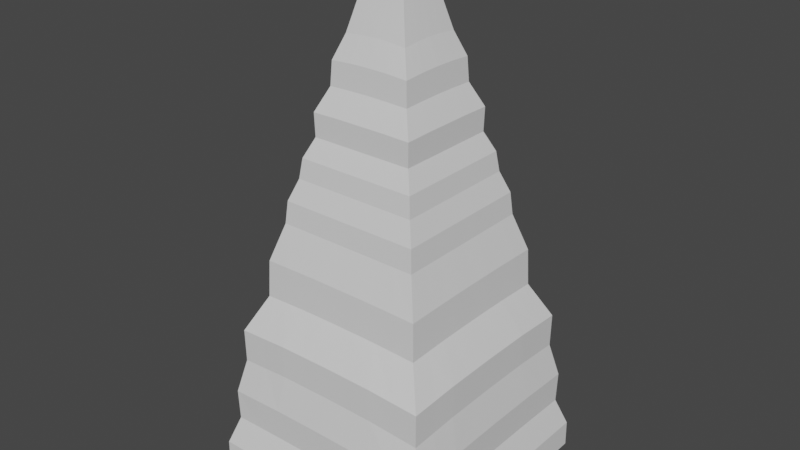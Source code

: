# Source: Estalactita.blend  (saved by Blender 2.80.75; exported with 4.5.12 LTS)
import bpy
from mathutils import Matrix  # noqa: F401  (used for matrix-valued properties, if any)

bpy.ops.wm.read_factory_settings(use_empty=True)
scene = bpy.context.scene
scene.name = 'Scene'

# ---- collections
col_collection = bpy.data.collections.new('Collection'); scene.collection.children.link(col_collection)

# ---- materials (node trees are filled in below, after node groups)
mat_material = bpy.data.materials.new('Material')
mat_material.alpha_threshold = 0.0
mat_material.use_transparent_shadow = False
mat_material.line_color = (0.0, 0.0, 0.0, 1.0)

# ---- material node trees
mat_material.use_nodes = True; mat_material.node_tree.nodes.clear()
_N = mat_material.node_tree.nodes; _L = mat_material.node_tree.links
n0 = _N.new('ShaderNodeOutputMaterial'); n0.name = 'Material Output'; n0.location = (300, 300)
n1 = _N.new('ShaderNodeBsdfPrincipled'); n1.name = 'Principled BSDF'; n1.location = (10, 300)
n1.distribution = 'GGX'
n1.subsurface_method = 'BURLEY'
n1.inputs[2].default_value = 0.4
n1.inputs[3].default_value = 1.45
n1.inputs[27].default_value = (0.0, 0.0, 0.0, 1.0)
n1.inputs[28].default_value = 1.0
_L.new(n1.outputs[0], n0.inputs[0])
n0.is_active_output = True

# ---- world
world_world = bpy.data.worlds.new('World'); scene.world = world_world
world_world.use_nodes = True; world_world.node_tree.nodes.clear()
_N = world_world.node_tree.nodes; _L = world_world.node_tree.links
n0 = _N.new('ShaderNodeOutputWorld'); n0.name = 'World Output'; n0.location = (300, 300)
n1 = _N.new('ShaderNodeBackground'); n1.name = 'Background'; n1.location = (10, 300)
n1.inputs[0].default_value = (0.05088, 0.05088, 0.05088, 1.0)
_L.new(n1.outputs[0], n0.inputs[0])
n0.is_active_output = True
world_world.color = (0.05088, 0.05088, 0.05088)
world_world.use_sun_shadow = False
world_world.sun_shadow_jitter_overblur = 0.0

# ---- meshes
me_cube = bpy.data.meshes.new('Cube')
me_cube.from_pydata([(0.1914, 0.1914, 1.646), (0.7225, 0.7225, -1.0), (0.1914, -0.1914, 1.646), (0.7225, -0.7225, -1.0), (-0.1914, 0.1914, 1.646), (-0.7225, 0.7225, -1.0), (-0.1914, -0.1914, 1.646), (-0.7225, -0.7225, -1.0), (-0.7225, 0.0, -1.0), (0.0, 0.7225, -1.0), (0.4371, 0.4371, 0.5967), (-0.4371, -0.4371, 0.5967), (0.4371, -0.4371, 0.5967), (-0.4371, 0.4371, 0.5967), (-5.516e-10, -0.1914, 1.659), (0.1914, -3.677e-10, 1.659), (0.0, -0.7225, -1.0), (-0.1914, -3.677e-10, 1.659), (-5.516e-10, 0.1914, 1.659), (0.7225, 0.0, -1.0), (0.0, 0.437, 0.5965), (0.437, 0.0, 0.5965), (0.0, 0.0, -1.0), (-0.437, 0.0, 0.5965), (0.0, -0.437, 0.5965), (-0.7225, -0.3612, -1.0), (-0.3612, 0.7225, -1.0), (0.6208, 0.6208, -0.2694), (-0.3113, -0.3113, 1.091), (0.6208, -0.6208, -0.2694), (-0.6208, 0.6208, -0.2694), (-0.0957, -0.1914, 1.655), (0.1914, -0.0957, 1.655), (0.3612, -0.7225, -1.0), (-0.1914, 0.0957, 1.655), (0.0957, 0.1914, 1.655), (0.7225, 0.3612, -1.0), (-0.7225, 0.3612, -1.0), (0.3612, 0.7225, -1.0), (0.3113, 0.3113, 1.091), (-0.6208, -0.6208, -0.2694), (0.3113, -0.3113, 1.091), (-0.3113, 0.3113, 1.091), (0.0957, -0.1914, 1.655), (0.1914, 0.0957, 1.655), (-0.3612, -0.7225, -1.0), (-0.1914, -0.0957, 1.655), (-0.0957, 0.1914, 1.655), (0.7225, -0.3612, -1.0), (0.2185, 0.437, 0.5966), (-0.2185, 0.437, 0.5966), (0.0, 0.6245, -0.2449), (-3.828e-10, 0.3113, 1.091), (0.437, -0.2185, 0.5966), (0.437, 0.2185, 0.5966), (0.6245, 0.0, -0.2449), (0.3113, -2.552e-10, 1.091), (0.0, -0.3612, -1.0), (0.0, 0.3612, -1.0), (-0.3612, 0.0, -1.0), (0.3612, 0.0, -1.0), (-0.437, 0.2185, 0.5966), (-0.437, -0.2185, 0.5966), (-0.6245, 0.0, -0.2449), (-0.3113, -2.552e-10, 1.091), (-0.2185, -0.437, 0.5966), (0.2185, -0.437, 0.5966), (0.0, -0.6245, -0.2449), (-3.828e-10, -0.3113, 1.091), (0.1556, -0.3113, 1.091), (0.3125, -0.625, -0.248), (-0.3125, -0.625, -0.248), (-0.3113, -0.1556, 1.091), (-0.625, -0.3125, -0.248), (-0.625, 0.3125, -0.248), (0.3612, 0.3612, -1.0), (-0.3612, 0.3612, -1.0), (-0.3612, -0.3612, -1.0), (0.3113, 0.1556, 1.091), (0.625, 0.3125, -0.248), (0.625, -0.3125, -0.248), (-0.1556, 0.3113, 1.091), (-0.3125, 0.625, -0.248), (0.3125, 0.625, -0.248), (0.1556, 0.3113, 1.091), (0.3113, -0.1556, 1.091), (0.3612, -0.3612, -1.0), (-0.3113, 0.1556, 1.091), (-0.1556, -0.3113, 1.091), (0.1375, 0.1375, 1.861), (0.1375, -0.1375, 1.861), (-0.1375, 0.1375, 1.861), (-0.1375, -0.1375, 1.861), (-3.963e-10, -0.1375, 1.866), (0.1375, -2.641e-10, 1.866), (-0.1375, -2.641e-10, 1.866), (-3.963e-10, 0.1375, 1.866), (-1.51e-09, 1.653e-10, 2.116), (-0.06874, -0.1375, 1.865), (0.1375, -0.06874, 1.865), (-0.1375, 0.06874, 1.865), (0.06874, 0.1375, 1.865), (0.06874, -0.1375, 1.865), (0.1375, 0.06874, 1.865), (-0.1375, -0.06874, 1.865), (-0.06874, 0.1375, 1.865), (-1.51e-09, 0.004038, 2.116), (-0.004038, 1.653e-10, 2.116), (0.004038, 1.653e-10, 2.116), (-1.51e-09, -0.004038, 2.116), (-0.004038, -0.004038, 2.116), (-0.004038, 0.004038, 2.116), (0.004038, -0.004038, 2.116), (0.004038, 0.004038, 2.116), (0.05572, 0.05572, 2.068), (0.05572, -0.05572, 2.068), (-0.05572, 0.05572, 2.068), (-0.05572, -0.05572, 2.068), (-8.696e-10, -0.05572, 2.068), (0.05572, 2.475e-10, 2.068), (-0.05572, 2.475e-10, 2.068), (-8.696e-10, 0.05572, 2.068), (-0.02786, -0.05572, 2.068), (0.05572, -0.02786, 2.068), (-0.05572, 0.02786, 2.068), (0.02786, 0.05572, 2.068), (0.02786, -0.05572, 2.068), (0.05572, 0.02786, 2.068), (-0.05572, -0.02786, 2.068), (-0.02786, 0.05572, 2.068), (-0.002019, -0.004038, 2.116), (0.004038, -0.002019, 2.116), (-0.004038, 0.002019, 2.116), (0.002019, 0.004038, 2.116), (0.002019, -0.004038, 2.116), (0.004038, 0.002019, 2.116), (-0.004038, -0.002019, 2.116), (-0.002019, 0.004038, 2.116), (-1.51e-09, -0.002019, 2.116), (-1.51e-09, 0.002019, 2.116), (0.002019, 1.653e-10, 2.116), (-0.002019, 1.653e-10, 2.116), (-0.002019, 0.002019, 2.116), (0.002019, 0.002019, 2.116), (0.002019, -0.002019, 2.116), (-0.002019, -0.002019, 2.116), (-0.7225, -0.5418, -1.0), (-0.5418, 0.7225, -1.0), (0.6634, 0.6634, -0.668), (-0.2513, -0.2513, 1.369), (0.6634, -0.6634, -0.668), (-0.6634, 0.6634, -0.668), (-0.1436, -0.1914, 1.651), (0.1914, -0.1436, 1.651), (0.5418, -0.7225, -1.0), (-0.1914, 0.1436, 1.651), (0.1436, 0.1914, 1.651), (0.7225, 0.5418, -1.0), (-0.7225, 0.1806, -1.0), (0.1806, 0.7225, -1.0), (0.3781, 0.3781, 0.8576), (-0.5151, -0.5151, 0.1491), (0.3781, -0.3781, 0.8576), (-0.3781, 0.3781, 0.8576), (0.04785, -0.1914, 1.657), (0.1914, 0.04785, 1.657), (-0.1806, -0.7225, -1.0), (-0.1914, -0.04785, 1.657), (-0.04785, 0.1914, 1.657), (0.7225, -0.1806, -1.0), (0.3278, 0.4371, 0.5969), (-0.1093, 0.4372, 0.5972), (0.0, 0.6628, -0.6592), (-1.911e-10, 0.378, 0.8574), (0.4371, -0.3278, 0.5969), (0.4372, 0.1093, 0.5972), (0.6628, 0.0, -0.6592), (0.378, -1.274e-10, 0.8574), (0.0, -0.5418, -1.0), (0.0, 0.1806, -1.0), (-0.5418, 0.0, -1.0), (0.1806, 0.0, -1.0), (-0.4371, 0.3278, 0.5969), (-0.4372, -0.1093, 0.5972), (-0.6628, 0.0, -0.6592), (-0.378, -1.274e-10, 0.8574), (-0.3278, -0.4371, 0.5969), (0.1093, -0.4372, 0.5972), (0.0, -0.6628, -0.6592), (-1.911e-10, -0.378, 0.8574), (-0.7225, -0.1806, -1.0), (-0.1806, 0.7225, -1.0), (0.5151, 0.5151, 0.1491), (-0.3781, -0.3781, 0.8576), (0.5151, -0.5151, 0.1491), (-0.5151, 0.5151, 0.1491), (-0.04785, -0.1914, 1.657), (0.1914, -0.04785, 1.657), (0.1806, -0.7225, -1.0), (-0.1914, 0.04785, 1.657), (0.04785, 0.1914, 1.657), (0.7225, 0.1806, -1.0), (-0.7225, 0.5418, -1.0), (0.5418, 0.7225, -1.0), (0.2513, 0.2513, 1.369), (-0.6634, -0.6634, -0.668), (0.2513, -0.2513, 1.369), (-0.2513, 0.2513, 1.369), (0.1436, -0.1914, 1.651), (0.1914, 0.1436, 1.651), (-0.5418, -0.7225, -1.0), (-0.1914, -0.1436, 1.651), (-0.1436, 0.1914, 1.651), (0.7225, -0.5418, -1.0), (0.1093, 0.4372, 0.5972), (-0.3278, 0.4371, 0.5969), (0.0, 0.5162, 0.1619), (-4.672e-10, 0.2513, 1.375), (0.4372, -0.1093, 0.5972), (0.4371, 0.3278, 0.5969), (0.5162, 0.0, 0.1619), (0.2513, -3.115e-10, 1.375), (0.0, -0.1806, -1.0), (0.0, 0.5418, -1.0), (-0.1806, 0.0, -1.0), (0.5418, 0.0, -1.0), (-0.4372, 0.1093, 0.5972), (-0.4371, -0.3278, 0.5969), (-0.5162, 0.0, 0.1619), (-0.2513, -3.115e-10, 1.375), (-0.1093, -0.4372, 0.5972), (0.3278, -0.4371, 0.5969), (0.0, -0.5162, 0.1619), (-4.672e-10, -0.2513, 1.375), (-4.739e-10, -0.1644, 1.762), (-0.1644, 0.1644, 1.753), (0.1644, 0.1644, 1.753), (-0.08222, 0.1644, 1.76), (0.1644, -0.08222, 1.76), (0.08222, -0.1644, 1.76), (0.1644, -0.1644, 1.753), (0.08222, 0.1644, 1.76), (-4.739e-10, 0.1644, 1.762), (-0.1644, -0.08222, 1.76), (-0.1644, -0.1644, 1.753), (-0.08222, -0.1644, 1.76), (0.07782, -0.3113, 1.091), (0.2335, -0.3113, 1.091), (0.189, -0.378, 0.8574), (0.1257, -0.2513, 1.373), (0.1561, -0.6245, -0.2468), (0.4669, -0.6225, -0.2592), (0.3316, -0.6632, -0.6607), (0.258, -0.516, 0.1595), (-0.4669, -0.6225, -0.2592), (-0.1561, -0.6245, -0.2468), (-0.3316, -0.6632, -0.6607), (-0.258, -0.516, 0.1595), (-0.3113, -0.07782, 1.091), (-0.3113, -0.2335, 1.091), (-0.378, -0.189, 0.8574), (-0.2513, -0.1257, 1.373), (-0.6245, -0.1561, -0.2468), (-0.6225, -0.4669, -0.2592), (-0.6632, -0.3316, -0.6607), (-0.516, -0.258, 0.1595), (-0.6225, 0.4669, -0.2592), (-0.6245, 0.1561, -0.2468), (-0.6632, 0.3316, -0.6607), (-0.516, 0.258, 0.1595), (0.3612, 0.1806, -1.0), (0.3612, 0.5418, -1.0), (0.1806, 0.3612, -1.0), (0.5418, 0.3612, -1.0), (-0.3612, 0.1806, -1.0), (-0.3612, 0.5418, -1.0), (-0.5418, 0.3612, -1.0), (-0.1806, 0.3612, -1.0), (-0.3612, -0.5418, -1.0), (-0.3612, -0.1806, -1.0), (-0.5418, -0.3612, -1.0), (-0.1806, -0.3612, -1.0), (0.3113, 0.07782, 1.091), (0.3113, 0.2335, 1.091), (0.378, 0.189, 0.8574), (0.2513, 0.1257, 1.373), (0.6245, 0.1561, -0.2468), (0.6225, 0.4669, -0.2592), (0.6632, 0.3316, -0.6607), (0.516, 0.258, 0.1595), (0.6225, -0.4669, -0.2592), (0.6245, -0.1561, -0.2468), (0.6632, -0.3316, -0.6607), (0.516, -0.258, 0.1595), (-0.07782, 0.3113, 1.091), (-0.2335, 0.3113, 1.091), (-0.189, 0.378, 0.8574), (-0.1257, 0.2513, 1.373), (-0.1561, 0.6245, -0.2468), (-0.4669, 0.6225, -0.2592), (-0.3316, 0.6632, -0.6607), (-0.258, 0.516, 0.1595), (0.4669, 0.6225, -0.2592), (0.1561, 0.6245, -0.2468), (0.3316, 0.6632, -0.6607), (0.258, 0.516, 0.1595), (0.2335, 0.3113, 1.091), (0.07782, 0.3113, 1.091), (0.189, 0.378, 0.8574), (0.1257, 0.2513, 1.373), (0.3113, -0.2335, 1.091), (0.3113, -0.07782, 1.091), (0.378, -0.189, 0.8574), (0.2513, -0.1257, 1.373), (0.3612, -0.5418, -1.0), (0.3612, -0.1806, -1.0), (0.1806, -0.3612, -1.0), (0.5418, -0.3612, -1.0), (-0.3113, 0.2335, 1.091), (-0.3113, 0.07782, 1.091), (-0.378, 0.189, 0.8574), (-0.2513, 0.1257, 1.373), (-0.2335, -0.3113, 1.091), (-0.07782, -0.3113, 1.091), (-0.189, -0.378, 0.8574), (-0.1257, -0.2513, 1.373), (-0.1644, 0.08222, 1.76), (-0.1644, -3.159e-10, 1.762), (0.1644, -3.159e-10, 1.762), (0.1644, 0.08222, 1.76), (-0.1031, -0.1375, 1.863), (0.1375, -0.1031, 1.863), (-0.1375, 0.1031, 1.863), (0.1031, 0.1375, 1.863), (0.03437, -0.1375, 1.866), (0.1375, 0.03437, 1.866), (-0.1375, -0.03437, 1.866), (-0.03437, 0.1375, 1.866), (-0.00101, 0.004038, 2.116), (-0.004038, -0.00101, 2.116), (0.004038, 0.00101, 2.116), (0.00101, -0.004038, 2.116), (-0.03437, -0.1375, 1.866), (0.1375, -0.03437, 1.866), (-0.1375, 0.03437, 1.866), (0.03437, 0.1375, 1.866), (0.1031, -0.1375, 1.863), (0.1375, 0.1031, 1.863), (-0.1375, -0.1031, 1.863), (-0.1031, 0.1375, 1.863), (0.003029, 0.004038, 2.116), (-0.004038, 0.003029, 2.116), (0.004038, -0.003029, 2.116), (-0.003029, -0.004038, 2.116), (-6.329e-10, 0.0966, 1.967), (-0.0966, -8.338e-12, 1.967), (0.0966, -8.338e-12, 1.967), (-0.0483, -0.0966, 1.967), (-0.0483, 0.0966, 1.967), (-6.329e-10, -0.0966, 1.967), (-0.0966, -0.0483, 1.967), (-0.0966, -0.0966, 1.964), (0.0483, 0.0966, 1.967), (0.0966, 0.0483, 1.967), (0.0966, 0.0966, 1.964), (-0.0966, 0.0966, 1.964), (-0.0966, 0.0483, 1.967), (0.0483, -0.0966, 1.967), (0.0966, -0.0966, 1.964), (0.0966, -0.0483, 1.967), (-0.04179, -0.05572, 2.068), (0.05572, -0.04179, 2.068), (-0.05572, 0.04179, 2.068), (0.04179, 0.05572, 2.068), (0.01393, -0.05572, 2.068), (0.05572, 0.01393, 2.068), (-0.05572, -0.01393, 2.068), (-0.01393, 0.05572, 2.068), (-0.01393, -0.05572, 2.068), (0.05572, -0.01393, 2.068), (-0.05572, 0.01393, 2.068), (0.01393, 0.05572, 2.068), (0.04179, -0.05572, 2.068), (0.05572, 0.04179, 2.068), (-0.05572, -0.04179, 2.068), (-0.04179, 0.05572, 2.068), (-1.19e-09, -0.02988, 2.092), (0.02988, 0.02988, 2.092), (-0.02988, 0.02988, 2.092), (0.01494, -0.02988, 2.092), (0.02988, -0.02988, 2.092), (0.01494, 0.02988, 2.092), (-0.02988, -0.02988, 2.092), (-0.01494, -0.02988, 2.092), (-1.19e-09, 0.02988, 2.092), (-0.01494, 0.02988, 2.092), (-0.02988, 0.01494, 2.092), (-0.02988, 2.064e-10, 2.092), (-0.02988, -0.01494, 2.092), (0.02988, -0.01494, 2.092), (0.02988, 2.064e-10, 2.092), (0.02988, 0.01494, 2.092), (-1.51e-09, -0.003029, 2.116), (-1.51e-09, 0.00101, 2.116), (0.003029, 1.653e-10, 2.116), (-0.00101, 1.653e-10, 2.116), (-0.00101, -0.004038, 2.116), (0.004038, -0.00101, 2.116), (-0.004038, 0.00101, 2.116), (0.00101, 0.004038, 2.116), (0.003029, -0.004038, 2.116), (0.004038, 0.003029, 2.116), (-0.004038, -0.003029, 2.116), (-0.003029, 0.004038, 2.116), (-1.51e-09, -0.00101, 2.116), (-1.51e-09, 0.003029, 2.116), (0.00101, 1.653e-10, 2.116), (-0.003029, 1.653e-10, 2.116), (-0.002019, 0.00101, 2.116), (-0.002019, 0.003029, 2.116), (-0.00101, 0.002019, 2.116), (-0.003029, 0.002019, 2.116), (0.002019, 0.00101, 2.116), (0.002019, 0.003029, 2.116), (0.003029, 0.002019, 2.116), (0.00101, 0.002019, 2.116), (0.002019, -0.003029, 2.116), (0.002019, -0.00101, 2.116), (0.003029, -0.002019, 2.116), (0.00101, -0.002019, 2.116), (-0.002019, -0.003029, 2.116), (-0.002019, -0.00101, 2.116), (-0.00101, -0.002019, 2.116), (-0.003029, -0.002019, 2.116), (-0.003029, -0.00101, 2.116), (-0.00101, -0.00101, 2.116), (-0.00101, -0.003029, 2.116), (0.00101, -0.00101, 2.116), (0.003029, -0.00101, 2.116), (0.003029, -0.003029, 2.116), (0.00101, 0.003029, 2.116), (0.003029, 0.003029, 2.116), (0.003029, 0.00101, 2.116), (-0.003029, 0.003029, 2.116), (-0.00101, 0.003029, 2.116), (-0.00101, 0.00101, 2.116), (-0.003029, 0.00101, 2.116), (0.00101, 0.00101, 2.116), (0.00101, -0.003029, 2.116), (-0.003029, -0.003029, 2.116), (0.02988, 0.007469, 2.092), (0.02988, -0.007469, 2.092), (-0.02988, -0.007469, 2.092), (-0.02988, 0.007469, 2.092), (-0.007469, 0.02988, 2.092), (-0.02241, -0.02988, 2.092), (0.007469, 0.02988, 2.092), (0.02988, -0.02241, 2.092), (0.02241, -0.02988, 2.092), (-0.02988, 0.02241, 2.092), (0.02988, 0.02241, 2.092), (0.02241, 0.02988, 2.092), (-0.02988, -0.02241, 2.092), (0.007469, -0.02988, 2.092), (-0.02241, 0.02988, 2.092), (-0.007469, -0.02988, 2.092), (0.0966, -0.07245, 1.965), (0.07245, -0.0966, 1.965), (-0.0966, 0.07245, 1.965), (0.0966, 0.07245, 1.965), (0.07245, 0.0966, 1.965), (-0.0966, -0.07245, 1.965), (0.02415, -0.0966, 1.967), (-0.07245, 0.0966, 1.965), (-0.02415, -0.0966, 1.967), (0.0966, 0.02415, 1.967), (0.0966, -0.02415, 1.967), (-0.0966, -0.02415, 1.967), (-0.0966, 0.02415, 1.967), (-0.02415, 0.0966, 1.967), (-0.07245, -0.0966, 1.965), (0.02415, 0.0966, 1.967), (0.1644, 0.04111, 1.761), (-0.1644, 0.04111, 1.761), (-0.1233, -0.1644, 1.757), (-0.06284, -0.2513, 1.374), (-0.09451, -0.378, 0.8575), (-0.2835, -0.378, 0.8574), (-0.2513, 0.06284, 1.374), (-0.378, 0.09451, 0.8575), (-0.378, 0.2835, 0.8574), (0.5418, -0.1806, -1.0), (0.1806, -0.1806, -1.0), (0.1806, -0.5418, -1.0), (0.2513, -0.06284, 1.374), (0.378, -0.09451, 0.8575), (0.378, -0.2835, 0.8574), (0.06284, 0.2513, 1.374), (0.09451, 0.378, 0.8575), (0.2835, 0.378, 0.8574), (0.1291, 0.5166, 0.1618), (0.1657, 0.6628, -0.6601), (0.4975, 0.6633, -0.6644), (-0.3868, 0.5157, 0.1547), (-0.4975, 0.6633, -0.6644), (-0.1657, 0.6628, -0.6601), (-0.1885, 0.2513, 1.371), (-0.2835, 0.378, 0.8574), (-0.09451, 0.378, 0.8575), (0.5166, -0.1291, 0.1618), (0.6628, -0.1657, -0.6601), (0.6633, -0.4975, -0.6644), (0.5157, 0.3868, 0.1547), (0.6633, 0.4975, -0.6644), (0.6628, 0.1657, -0.6601), (0.2513, 0.1885, 1.371), (0.378, 0.2835, 0.8574), (0.378, 0.09451, 0.8575), (-0.1806, -0.1806, -1.0), (-0.5418, -0.1806, -1.0), (-0.5418, -0.5418, -1.0), (-0.1806, 0.5418, -1.0), (-0.5418, 0.5418, -1.0), (-0.5418, 0.1806, -1.0), (0.5418, 0.5418, -1.0), (0.1806, 0.5418, -1.0), (0.1806, 0.1806, -1.0), (-0.5166, 0.1291, 0.1618), (-0.6628, 0.1657, -0.6601), (-0.6633, 0.4975, -0.6644), (-0.5157, -0.3868, 0.1547), (-0.6633, -0.4975, -0.6644), (-0.6628, -0.1657, -0.6601), (-0.2513, -0.1885, 1.371), (-0.378, -0.2835, 0.8574), (-0.378, -0.09451, 0.8575), (-0.1291, -0.5166, 0.1618), (-0.1657, -0.6628, -0.6601), (-0.4975, -0.6633, -0.6644), (0.3868, -0.5157, 0.1547), (0.4975, -0.6633, -0.6644), (0.1657, -0.6628, -0.6601), (0.1885, -0.2513, 1.371), (0.2835, -0.378, 0.8574), (0.09451, -0.378, 0.8575), (-0.1644, -0.04111, 1.761), (0.04111, 0.1644, 1.761), (0.1233, -0.1644, 1.757), (0.1644, -0.1233, 1.757), (-0.04111, 0.1644, 1.761), (0.1644, 0.1233, 1.757), (-0.1644, 0.1233, 1.757), (-0.04111, -0.1644, 1.761), (-0.1644, -0.1233, 1.757), (0.1233, 0.1644, 1.757), (0.04111, -0.1644, 1.761), (0.1644, -0.04111, 1.761), (0.06284, -0.2513, 1.374), (0.1291, -0.5166, 0.1618), (-0.3868, -0.5157, 0.1547), (-0.2513, -0.06284, 1.374), (-0.5166, -0.1291, 0.1618), (-0.5157, 0.3868, 0.1547), (0.5418, 0.1806, -1.0), (-0.1806, 0.1806, -1.0), (-0.1806, -0.5418, -1.0), (0.2513, 0.06284, 1.374), (0.5166, 0.1291, 0.1618), (0.5157, -0.3868, 0.1547), (-0.06284, 0.2513, 1.374), (-0.1291, 0.5166, 0.1618), (0.3868, 0.5157, 0.1547), (0.1885, 0.2513, 1.371), (0.2513, -0.1885, 1.371), (0.5418, -0.5418, -1.0), (-0.2513, 0.1885, 1.371), (-0.1885, -0.2513, 1.371), (-0.1233, 0.1644, 1.757), (-0.6679, -0.6679, -0.4798), (0.6679, 0.6679, -0.4798), (0.6679, -0.6679, -0.4798), (-0.6679, 0.6679, -0.4798), (0.0, 0.67, -0.4634), (0.67, -3.67e-10, -0.4634), (-0.67, -3.67e-10, -0.4634), (0.0, -0.67, -0.4634), (0.3351, -0.6702, -0.466), (-0.3351, -0.6702, -0.466), (-0.6702, -0.3351, -0.466), (-0.6702, 0.3351, -0.466), (0.6702, 0.3351, -0.466), (0.6702, -0.3351, -0.466), (-0.3351, 0.6702, -0.466), (0.3351, 0.6702, -0.466), (0.1675, 0.6699, -0.4648), (0.5025, 0.67, -0.4722), (-0.5025, 0.67, -0.4722), (-0.1675, 0.6699, -0.4648), (0.6699, -0.1675, -0.4648), (0.67, -0.5025, -0.4722), (0.67, 0.5025, -0.4722), (0.6699, 0.1675, -0.4648), (-0.6699, 0.1675, -0.4648), (-0.67, 0.5025, -0.4722), (-0.67, -0.5025, -0.4722), (-0.6699, -0.1675, -0.4648), (-0.1675, -0.6699, -0.4648), (-0.5025, -0.67, -0.4722), (0.5025, -0.67, -0.4722), (0.1675, -0.6699, -0.4648), (0.7212, 0.7212, -0.8408), (0.7212, -0.7212, -0.8408), (-0.7212, 0.7212, -0.8408), (0.0, 0.7216, -0.8361), (0.7216, 2.924e-10, -0.8361), (-0.7216, 2.924e-10, -0.8361), (0.0, -0.7216, -0.8361), (0.3608, -0.7216, -0.837), (-0.3608, -0.7216, -0.837), (-0.7216, -0.3608, -0.837), (-0.7216, 0.3608, -0.837), (0.7216, 0.3608, -0.837), (0.7216, -0.3608, -0.837), (-0.3608, 0.7216, -0.837), (0.3608, 0.7216, -0.837), (-0.7212, -0.7212, -0.8408), (0.1804, 0.7216, -0.8365), (0.541, 0.7214, -0.8389), (-0.541, 0.7214, -0.8389), (-0.1804, 0.7216, -0.8365), (0.7216, -0.1804, -0.8365), (0.7214, -0.541, -0.8389), (0.7214, 0.541, -0.8389), (0.7216, 0.1804, -0.8365), (-0.7216, 0.1804, -0.8365), (-0.7214, 0.541, -0.8389), (-0.7214, -0.541, -0.8389), (-0.7216, -0.1804, -0.8365), (-0.1804, -0.7216, -0.8365), (-0.541, -0.7214, -0.8389), (0.541, -0.7214, -0.8389), (0.1804, -0.7216, -0.8365), (0.6233, 0.6233, -0.06807), (0.6233, -0.6233, -0.06807), (-0.6233, 0.6233, -0.06807), (0.0, 0.626, -0.04709), (0.626, -2.962e-10, -0.04709), (-0.626, -2.962e-10, -0.04709), (0.0, -0.626, -0.04709), (0.3131, -0.6263, -0.04993), (-0.3131, -0.6263, -0.04993), (-0.6263, -0.3131, -0.04993), (-0.6263, 0.3131, -0.04993), (0.6263, 0.3131, -0.04993), (0.6263, -0.3131, -0.04993), (-0.3131, 0.6263, -0.04993), (0.3131, 0.6263, -0.04993), (-0.6233, -0.6233, -0.06807), (0.1565, 0.6261, -0.04852), (-0.4683, 0.6244, -0.05957), (0.6261, -0.1565, -0.04852), (0.6244, 0.4683, -0.05957), (-0.6261, 0.1565, -0.04852), (-0.6244, -0.4683, -0.05957), (-0.1565, -0.6261, -0.04852), (0.4683, -0.6244, -0.05957), (0.1565, -0.6261, -0.04852), (-0.4683, -0.6244, -0.05957), (-0.6261, -0.1565, -0.04852), (-0.6244, 0.4683, -0.05957), (0.6261, 0.1565, -0.04852), (0.6244, -0.4683, -0.05957), (-0.1565, 0.6261, -0.04852), (0.4683, 0.6244, -0.05957), (-0.5065, -0.5065, 0.3719), (0.5065, 0.5065, 0.3719), (0.5065, -0.5065, 0.3719), (-0.5065, 0.5065, 0.3719), (0.0, 0.507, 0.3789), (0.507, 0.0, 0.3789), (-0.507, 0.0, 0.3789), (0.0, -0.507, 0.3789), (0.2534, -0.5069, 0.3776), (-0.2534, -0.5069, 0.3776), (-0.5069, -0.2534, 0.3776), (-0.5069, 0.2534, 0.3776), (0.5069, 0.2534, 0.3776), (0.5069, -0.2534, 0.3776), (-0.2534, 0.5069, 0.3776), (0.2534, 0.5069, 0.3776), (0.1268, 0.5073, 0.3793), (-0.3802, 0.507, 0.3755), (0.5073, -0.1268, 0.3793), (0.507, 0.3802, 0.3755), (-0.5073, 0.1268, 0.3793), (-0.507, -0.3802, 0.3755), (-0.1268, -0.5073, 0.3793), (0.3802, -0.507, 0.3755), (0.1268, -0.5073, 0.3793), (-0.3802, -0.507, 0.3755), (-0.5073, -0.1268, 0.3793), (-0.507, 0.3802, 0.3755), (0.5073, 0.1268, 0.3793), (0.507, -0.3802, 0.3755), (-0.1268, 0.5073, 0.3793), (0.3802, 0.507, 0.3755), (0.4249, 0.4249, 0.7301), (0.4249, -0.4249, 0.7301), (-0.4249, 0.4249, 0.7301), (-2.437e-10, 0.4248, 0.7299), (0.4248, -6.576e-11, 0.7299), (-0.4248, -6.576e-11, 0.7299), (-2.437e-10, -0.4248, 0.7299), (0.2124, -0.4248, 0.73), (-0.4248, -0.2124, 0.73), (0.4248, 0.2124, 0.73), (-0.2124, 0.4248, 0.73), (0.2124, 0.4248, 0.73), (0.4248, -0.2124, 0.73), (-0.4248, 0.2124, 0.73), (-0.2124, -0.4248, 0.73), (-0.4249, -0.4249, 0.7301), (-0.1062, -0.4249, 0.7304), (-0.3187, -0.4249, 0.7301), (-0.4249, 0.1062, 0.7304), (-0.4249, 0.3187, 0.7301), (0.4249, -0.1062, 0.7304), (0.4249, -0.3187, 0.7301), (0.1062, 0.4249, 0.7304), (0.3187, 0.4249, 0.7301), (-0.3187, 0.4249, 0.7301), (-0.1062, 0.4249, 0.7304), (0.4249, 0.3187, 0.7301), (0.4249, 0.1062, 0.7304), (-0.4249, -0.3187, 0.7301), (-0.4249, -0.1062, 0.7304), (0.3187, -0.4249, 0.7301), (0.1062, -0.4249, 0.7304), (-0.3625, -0.3625, 0.9758), (0.3625, 0.3625, 0.9758), (0.3625, -0.3625, 0.9758), (-0.3625, 0.3625, 0.9758), (-4.444e-10, 0.3625, 0.9758), (0.3625, -5.856e-11, 0.9758), (-0.3625, -5.856e-11, 0.9758), (-4.444e-10, -0.3625, 0.9758), (0.1813, -0.3625, 0.9758), (-0.3625, -0.1813, 0.9758), (0.3625, 0.1813, 0.9758), (-0.1813, 0.3625, 0.9758), (0.1813, 0.3625, 0.9758), (0.3625, -0.1813, 0.9758), (-0.3625, 0.1813, 0.9758), (-0.1813, -0.3625, 0.9758), (-0.09063, -0.3625, 0.9758), (-0.2719, -0.3625, 0.9758), (-0.3625, 0.09063, 0.9758), (-0.3625, 0.2719, 0.9758), (0.3625, -0.09063, 0.9758), (0.3625, -0.2719, 0.9758), (0.09063, 0.3625, 0.9758), (0.2719, 0.3625, 0.9758), (-0.2719, 0.3625, 0.9758), (-0.09063, 0.3625, 0.9758), (0.3625, 0.2719, 0.9758), (0.3625, 0.09063, 0.9758), (-0.3625, -0.2719, 0.9758), (-0.3625, -0.09063, 0.9758), (0.2719, -0.3625, 0.9758), (0.09063, -0.3625, 0.9758), (0.3143, 0.3143, 1.23), (0.3143, -0.3143, 1.23), (-0.3143, 0.3143, 1.23), (-2.566e-10, 0.3143, 1.233), (0.3143, -3.165e-10, 1.233), (-0.3143, -3.165e-10, 1.233), (-2.566e-10, -0.3143, 1.233), (0.1571, -0.3143, 1.233), (-0.3143, -0.1571, 1.233), (0.3143, 0.1571, 1.233), (-0.1571, 0.3143, 1.233), (0.1571, 0.3143, 1.233), (0.3143, -0.1571, 1.233), (-0.3143, 0.1571, 1.233), (-0.1571, -0.3143, 1.233), (-0.3143, -0.3143, 1.23), (-0.07857, -0.3143, 1.233), (-0.3143, 0.07857, 1.233), (0.3143, -0.07857, 1.233), (0.07857, 0.3143, 1.233), (-0.2357, 0.3143, 1.231), (0.3143, 0.2357, 1.231), (-0.3143, -0.2357, 1.231), (0.2357, -0.3143, 1.231), (0.07857, -0.3143, 1.233), (-0.3143, -0.07857, 1.233), (0.3143, 0.07857, 1.233), (-0.07857, 0.3143, 1.233), (0.2357, 0.3143, 1.231), (0.3143, -0.2357, 1.231), (-0.3143, 0.2357, 1.231), (-0.2357, -0.3143, 1.231), (-0.2435, -0.2435, 1.507), (0.2435, 0.2435, 1.507), (0.2435, -0.2435, 1.507), (-0.2435, 0.2435, 1.507), (-4.673e-10, 0.2435, 1.517), (0.2435, -3.27e-10, 1.517), (-0.2435, -3.27e-10, 1.517), (-4.673e-10, -0.2435, 1.517), (0.1217, -0.2435, 1.515), (-0.2435, -0.1217, 1.515), (0.2435, 0.1217, 1.515), (-0.1217, 0.2435, 1.515), (0.1217, 0.2435, 1.515), (0.2435, -0.1217, 1.515), (-0.2435, 0.1217, 1.515), (-0.1217, -0.2435, 1.515), (-0.06087, -0.2435, 1.516), (-0.2435, 0.06087, 1.516), (0.2435, -0.06087, 1.516), (0.06087, 0.2435, 1.516), (-0.1826, 0.2435, 1.511), (0.2435, 0.1826, 1.511), (-0.2435, -0.1826, 1.511), (0.1826, -0.2435, 1.511), (0.06087, -0.2435, 1.516), (-0.2435, -0.06087, 1.516), (0.2435, 0.06087, 1.516), (-0.06087, 0.2435, 1.516), (0.1826, 0.2435, 1.511), (0.2435, -0.1826, 1.511), (-0.2435, 0.1826, 1.511), (-0.1826, -0.2435, 1.511)], [], [(577, 235, 91, 349), (833, 152, 6, 802), (832, 155, 4, 805), (574, 213, 3, 154), (831, 153, 2, 804), (830, 156, 0, 803), (705, 170, 10, 675), (704, 171, 20, 678), (829, 168, 18, 806), (703, 174, 12, 676), (702, 175, 21, 679), (828, 165, 15, 807), (565, 178, 16, 166), (564, 179, 22, 224), (563, 201, 19, 225), (701, 182, 13, 677), (700, 183, 23, 680), (827, 167, 17, 808), (699, 186, 11, 674), (698, 187, 24, 681), (826, 164, 14, 809), (556, 328, 94, 343), (555, 239, 102, 334), (554, 241, 101, 333), (553, 244, 92, 348), (552, 234, 93, 342), (551, 326, 100, 332), (550, 236, 89, 347), (549, 237, 105, 337), (548, 238, 99, 331), (547, 240, 90, 346), (546, 242, 96, 345), (545, 243, 104, 336), (769, 246, 68, 745), (768, 247, 69, 746), (825, 208, 43, 810), (609, 250, 67, 585), (608, 251, 70, 586), (697, 231, 66, 682), (607, 254, 40, 578), (606, 255, 71, 587), (696, 230, 65, 683), (767, 258, 64, 744), (766, 259, 72, 747), (824, 211, 46, 811), (605, 262, 63, 584), (604, 263, 73, 588), (695, 227, 62, 684), (603, 266, 30, 581), (602, 267, 74, 589), (694, 226, 61, 685), (526, 270, 60, 181), (525, 271, 75, 272), (524, 157, 36, 273), (523, 274, 59, 180), (522, 275, 76, 276), (521, 223, 58, 277), (520, 278, 45, 210), (519, 279, 77, 280), (518, 222, 57, 281), (765, 282, 56, 743), (764, 283, 78, 748), (823, 209, 44, 812), (601, 286, 55, 583), (600, 287, 79, 590), (693, 219, 54, 686), (599, 290, 29, 580), (598, 291, 80, 591), (692, 218, 53, 687), (763, 294, 52, 742), (762, 295, 81, 749), (822, 212, 47, 813), (597, 298, 51, 582), (596, 299, 82, 592), (691, 215, 50, 688), (595, 302, 27, 579), (594, 303, 83, 593), (690, 214, 49, 689), (761, 306, 39, 739), (760, 307, 84, 750), (821, 200, 35, 814), (759, 310, 41, 740), (758, 311, 85, 751), (820, 197, 32, 815), (493, 314, 33, 198), (492, 315, 86, 316), (491, 169, 48, 317), (757, 318, 42, 741), (756, 319, 87, 752), (819, 199, 34, 816), (755, 322, 28, 738), (754, 323, 88, 753), (818, 196, 31, 817), (484, 245, 98, 330), (483, 327, 95, 344), (482, 329, 103, 335), (481, 354, 121, 381), (480, 357, 122, 370), (479, 358, 129, 377), (478, 355, 120, 380), (477, 360, 128, 376), (476, 356, 119, 379), (475, 363, 127, 375), (474, 359, 118, 378), (473, 365, 116, 385), (472, 367, 126, 374), (471, 361, 117, 384), (470, 362, 125, 373), (469, 364, 114, 383), (468, 366, 124, 372), (467, 368, 115, 382), (466, 369, 123, 371), (465, 386, 109, 406), (464, 388, 111, 413), (463, 389, 134, 341), (462, 392, 110, 412), (461, 391, 133, 350), (460, 387, 113, 411), (459, 396, 132, 351), (458, 390, 112, 410), (457, 399, 131, 352), (456, 394, 106, 409), (455, 393, 130, 353), (454, 395, 137, 338), (453, 397, 107, 408), (452, 398, 136, 339), (451, 400, 108, 407), (450, 401, 135, 340), (449, 412, 110, 353), (448, 402, 109, 341), (447, 403, 97, 416), (446, 408, 107, 417), (445, 418, 141, 405), (444, 419, 142, 420), (443, 351, 132, 421), (442, 422, 140, 404), (441, 423, 143, 424), (440, 415, 139, 425), (439, 426, 134, 410), (438, 427, 144, 428), (437, 414, 138, 429), (436, 430, 130, 406), (435, 431, 145, 432), (434, 339, 136, 433), (431, 434, 433, 145), (141, 417, 434, 431), (417, 107, 339, 434), (414, 435, 432, 138), (97, 405, 435, 414), (405, 141, 431, 435), (402, 436, 406, 109), (138, 432, 436, 402), (432, 145, 430, 436), (427, 437, 429, 144), (140, 416, 437, 427), (416, 97, 414, 437), (407, 438, 428, 131), (108, 404, 438, 407), (404, 140, 427, 438), (352, 439, 410, 112), (131, 428, 439, 352), (428, 144, 426, 439), (423, 440, 425, 143), (133, 409, 440, 423), (409, 106, 415, 440), (411, 441, 424, 135), (113, 350, 441, 411), (350, 133, 423, 441), (340, 442, 404, 108), (135, 424, 442, 340), (424, 143, 422, 442), (419, 443, 421, 142), (137, 413, 443, 419), (413, 111, 351, 443), (415, 444, 420, 139), (106, 338, 444, 415), (338, 137, 419, 444), (403, 445, 405, 97), (139, 420, 445, 403), (420, 142, 418, 445), (418, 446, 417, 141), (142, 421, 446, 418), (421, 132, 408, 446), (422, 447, 416, 140), (143, 425, 447, 422), (425, 139, 403, 447), (426, 448, 341, 134), (144, 429, 448, 426), (429, 138, 402, 448), (430, 449, 353, 130), (145, 433, 449, 430), (433, 136, 412, 449), (400, 450, 340, 108), (119, 375, 450, 400), (375, 127, 401, 450), (399, 451, 407, 131), (123, 379, 451, 399), (379, 119, 400, 451), (397, 452, 339, 107), (120, 376, 452, 397), (376, 128, 398, 452), (396, 453, 408, 132), (124, 380, 453, 396), (380, 120, 397, 453), (394, 454, 338, 106), (121, 377, 454, 394), (377, 129, 395, 454), (392, 455, 353, 110), (117, 370, 455, 392), (370, 122, 393, 455), (391, 456, 409, 133), (125, 381, 456, 391), (381, 121, 394, 456), (390, 457, 352, 112), (115, 371, 457, 390), (371, 123, 399, 457), (389, 458, 410, 134), (126, 382, 458, 389), (382, 115, 390, 458), (388, 459, 351, 111), (116, 372, 459, 388), (372, 124, 396, 459), (401, 460, 411, 135), (127, 383, 460, 401), (383, 114, 387, 460), (387, 461, 350, 113), (114, 373, 461, 387), (373, 125, 391, 461), (398, 462, 412, 136), (128, 384, 462, 398), (384, 117, 392, 462), (386, 463, 341, 109), (118, 374, 463, 386), (374, 126, 389, 463), (395, 464, 413, 137), (129, 385, 464, 395), (385, 116, 388, 464), (393, 465, 406, 130), (122, 378, 465, 393), (378, 118, 386, 465), (368, 466, 371, 115), (90, 331, 466, 368), (331, 99, 369, 466), (367, 467, 382, 126), (102, 346, 467, 367), (346, 90, 368, 467), (365, 468, 372, 116), (91, 332, 468, 365), (332, 100, 366, 468), (363, 469, 383, 127), (103, 347, 469, 363), (347, 89, 364, 469), (364, 470, 373, 114), (89, 333, 470, 364), (333, 101, 362, 470), (360, 471, 384, 128), (104, 348, 471, 360), (348, 92, 361, 471), (359, 472, 374, 118), (93, 334, 472, 359), (334, 102, 367, 472), (358, 473, 385, 129), (105, 349, 473, 358), (349, 91, 365, 473), (357, 474, 378, 122), (98, 342, 474, 357), (342, 93, 359, 474), (356, 475, 375, 119), (94, 335, 475, 356), (335, 103, 363, 475), (369, 476, 379, 123), (99, 343, 476, 369), (343, 94, 356, 476), (355, 477, 376, 120), (95, 336, 477, 355), (336, 104, 360, 477), (366, 478, 380, 124), (100, 344, 478, 366), (344, 95, 355, 478), (354, 479, 377, 121), (96, 337, 479, 354), (337, 105, 358, 479), (361, 480, 370, 117), (92, 330, 480, 361), (330, 98, 357, 480), (362, 481, 381, 125), (101, 345, 481, 362), (345, 96, 354, 481), (328, 482, 335, 94), (15, 165, 482, 328), (165, 44, 329, 482), (326, 483, 344, 100), (34, 199, 483, 326), (199, 17, 327, 483), (244, 484, 330, 92), (6, 152, 484, 244), (152, 31, 245, 484), (786, 485, 325, 784), (776, 233, 485, 786), (809, 14, 196, 818), (722, 486, 324, 720), (712, 189, 486, 722), (745, 68, 323, 754), (723, 487, 193, 721), (720, 324, 487, 723), (753, 88, 322, 755), (787, 488, 321, 783), (775, 229, 488, 787), (808, 17, 199, 819), (724, 489, 320, 719), (711, 185, 489, 724), (744, 64, 319, 756), (725, 490, 163, 708), (719, 320, 490, 725), (752, 87, 318, 757), (315, 491, 317, 86), (60, 225, 491, 315), (225, 19, 169, 491), (222, 492, 316, 57), (22, 181, 492, 222), (181, 60, 315, 492), (178, 493, 198, 16), (57, 316, 493, 178), (316, 86, 314, 493), (788, 494, 313, 782), (774, 221, 494, 788), (807, 15, 197, 820), (726, 495, 312, 718), (710, 177, 495, 726), (743, 56, 311, 758), (727, 496, 162, 707), (718, 312, 496, 727), (751, 85, 310, 759), (789, 497, 309, 781), (773, 217, 497, 789), (806, 18, 200, 821), (728, 498, 308, 717), (709, 173, 498, 728), (742, 52, 307, 760), (729, 499, 160, 706), (717, 308, 499, 729), (750, 84, 306, 761), (658, 500, 305, 656), (645, 216, 500, 658), (678, 20, 214, 690), (626, 501, 304, 624), (613, 172, 501, 626), (582, 51, 303, 594), (627, 502, 148, 610), (624, 304, 502, 627), (593, 83, 302, 595), (659, 503, 301, 655), (644, 195, 503, 659), (677, 13, 215, 691), (628, 504, 300, 623), (612, 151, 504, 628), (581, 30, 299, 596), (629, 505, 172, 613), (623, 300, 505, 629), (592, 82, 298, 597), (790, 506, 297, 780), (772, 207, 506, 790), (805, 4, 212, 822), (730, 507, 296, 716), (708, 163, 507, 730), (741, 42, 295, 762), (731, 508, 173, 709), (716, 296, 508, 731), (749, 81, 294, 763), (660, 509, 293, 654), (646, 220, 509, 660), (679, 21, 218, 692), (630, 510, 292, 622), (614, 176, 510, 630), (583, 55, 291, 598), (631, 511, 150, 611), (622, 292, 511, 631), (591, 80, 290, 599), (661, 512, 289, 653), (642, 192, 512, 661), (675, 10, 219, 693), (632, 513, 288, 621), (610, 148, 513, 632), (579, 27, 287, 600), (633, 514, 176, 614), (621, 288, 514, 633), (590, 79, 286, 601), (791, 515, 285, 779), (770, 204, 515, 791), (803, 0, 209, 823), (732, 516, 284, 715), (706, 160, 516, 732), (739, 39, 283, 764), (733, 517, 177, 710), (715, 284, 517, 733), (748, 78, 282, 765), (279, 518, 281, 77), (59, 224, 518, 279), (224, 22, 222, 518), (190, 519, 280, 25), (8, 180, 519, 190), (180, 59, 279, 519), (146, 520, 210, 7), (25, 280, 520, 146), (280, 77, 278, 520), (275, 521, 277, 76), (26, 191, 521, 275), (191, 9, 223, 521), (202, 522, 276, 37), (5, 147, 522, 202), (147, 26, 275, 522), (158, 523, 180, 8), (37, 276, 523, 158), (276, 76, 274, 523), (271, 524, 273, 75), (38, 203, 524, 271), (203, 1, 157, 524), (223, 525, 272, 58), (9, 159, 525, 223), (159, 38, 271, 525), (179, 526, 181, 22), (58, 272, 526, 179), (272, 75, 270, 526), (662, 527, 269, 652), (647, 228, 527, 662), (680, 23, 226, 694), (634, 528, 268, 620), (615, 184, 528, 634), (584, 63, 267, 602), (635, 529, 151, 612), (620, 268, 529, 635), (589, 74, 266, 603), (663, 530, 265, 651), (657, 161, 530, 663), (674, 11, 227, 695), (636, 531, 264, 619), (625, 205, 531, 636), (578, 40, 263, 604), (637, 532, 184, 615), (619, 264, 532, 637), (588, 73, 262, 605), (792, 533, 261, 778), (785, 149, 533, 792), (802, 6, 211, 824), (734, 534, 260, 714), (721, 193, 534, 734), (738, 28, 259, 766), (735, 535, 185, 711), (714, 260, 535, 735), (747, 72, 258, 767), (664, 536, 257, 650), (648, 232, 536, 664), (681, 24, 230, 696), (638, 537, 256, 618), (616, 188, 537, 638), (585, 67, 255, 606), (639, 538, 205, 625), (618, 256, 538, 639), (587, 71, 254, 607), (665, 539, 253, 649), (643, 194, 539, 665), (676, 12, 231, 697), (640, 540, 252, 617), (611, 150, 540, 640), (580, 29, 251, 608), (641, 541, 188, 616), (617, 252, 541, 641), (586, 70, 250, 609), (793, 542, 249, 777), (771, 206, 542, 793), (804, 2, 208, 825), (736, 543, 248, 713), (707, 162, 543, 736), (740, 41, 247, 768), (737, 544, 189, 712), (713, 248, 544, 737), (746, 69, 246, 769), (327, 545, 336, 95), (17, 167, 545, 327), (167, 46, 243, 545), (241, 546, 345, 101), (35, 200, 546, 241), (200, 18, 242, 546), (239, 547, 346, 102), (43, 208, 547, 239), (208, 2, 240, 547), (240, 548, 331, 90), (2, 153, 548, 240), (153, 32, 238, 548), (242, 549, 337, 96), (18, 168, 549, 242), (168, 47, 237, 549), (329, 550, 347, 103), (44, 209, 550, 329), (209, 0, 236, 550), (235, 551, 332, 91), (4, 155, 551, 235), (155, 34, 326, 551), (245, 552, 342, 98), (31, 196, 552, 245), (196, 14, 234, 552), (243, 553, 348, 104), (46, 211, 553, 243), (211, 6, 244, 553), (236, 554, 333, 89), (0, 156, 554, 236), (156, 35, 241, 554), (234, 555, 334, 93), (14, 164, 555, 234), (164, 43, 239, 555), (238, 556, 343, 99), (32, 197, 556, 238), (197, 15, 328, 556), (794, 557, 233, 776), (777, 249, 557, 794), (810, 43, 164, 826), (666, 558, 232, 648), (649, 253, 558, 666), (682, 66, 187, 698), (667, 559, 161, 657), (650, 257, 559, 667), (683, 65, 186, 699), (795, 560, 229, 775), (778, 261, 560, 795), (811, 46, 167, 827), (668, 561, 228, 647), (651, 265, 561, 668), (684, 62, 183, 700), (669, 562, 195, 644), (652, 269, 562, 669), (685, 61, 182, 701), (270, 563, 225, 60), (75, 273, 563, 270), (273, 36, 201, 563), (274, 564, 224, 59), (76, 277, 564, 274), (277, 58, 179, 564), (278, 565, 166, 45), (77, 281, 565, 278), (281, 57, 178, 565), (796, 566, 221, 774), (779, 285, 566, 796), (812, 44, 165, 828), (670, 567, 220, 646), (653, 289, 567, 670), (686, 54, 175, 702), (671, 568, 194, 643), (654, 293, 568, 671), (687, 53, 174, 703), (797, 569, 217, 773), (780, 297, 569, 797), (813, 47, 168, 829), (672, 570, 216, 645), (655, 301, 570, 672), (688, 50, 171, 704), (673, 571, 192, 642), (656, 305, 571, 673), (689, 49, 170, 705), (798, 572, 204, 770), (781, 309, 572, 798), (814, 35, 156, 830), (799, 573, 206, 771), (782, 313, 573, 799), (815, 32, 153, 831), (314, 574, 154, 33), (86, 317, 574, 314), (317, 48, 213, 574), (800, 575, 207, 772), (783, 321, 575, 800), (816, 34, 155, 832), (801, 576, 149, 785), (784, 325, 576, 801), (817, 31, 152, 833), (237, 577, 349, 105), (47, 212, 577, 237), (212, 4, 235, 577), (252, 586, 609, 541), (150, 580, 608, 540), (256, 587, 607, 538), (188, 585, 606, 537), (264, 588, 605, 532), (205, 578, 604, 531), (268, 589, 603, 529), (184, 584, 602, 528), (288, 590, 601, 514), (148, 579, 600, 513), (292, 591, 599, 511), (176, 583, 598, 510), (300, 592, 597, 505), (151, 581, 596, 504), (304, 593, 595, 502), (172, 582, 594, 501), (501, 594, 593, 304), (502, 595, 579, 148), (504, 596, 592, 300), (505, 597, 582, 172), (510, 598, 591, 292), (511, 599, 580, 150), (513, 600, 590, 288), (514, 601, 583, 176), (528, 602, 589, 268), (529, 603, 581, 151), (531, 604, 588, 264), (532, 605, 584, 184), (537, 606, 587, 256), (538, 607, 578, 205), (540, 608, 586, 252), (541, 609, 585, 188), (33, 617, 641, 198), (198, 641, 616, 16), (3, 611, 640, 154), (154, 640, 617, 33), (45, 618, 639, 210), (210, 639, 625, 7), (16, 616, 638, 166), (166, 638, 618, 45), (25, 619, 637, 190), (190, 637, 615, 8), (7, 625, 636, 146), (146, 636, 619, 25), (37, 620, 635, 202), (202, 635, 612, 5), (8, 615, 634, 158), (158, 634, 620, 37), (36, 621, 633, 201), (201, 633, 614, 19), (1, 610, 632, 157), (157, 632, 621, 36), (48, 622, 631, 213), (213, 631, 611, 3), (19, 614, 630, 169), (169, 630, 622, 48), (26, 623, 629, 191), (191, 629, 613, 9), (5, 612, 628, 147), (147, 628, 623, 26), (38, 624, 627, 203), (203, 627, 610, 1), (9, 613, 626, 159), (159, 626, 624, 38), (83, 656, 673, 302), (302, 673, 642, 27), (82, 655, 672, 298), (298, 672, 645, 51), (80, 654, 671, 290), (290, 671, 643, 29), (79, 653, 670, 286), (286, 670, 646, 55), (74, 652, 669, 266), (266, 669, 644, 30), (73, 651, 668, 262), (262, 668, 647, 63), (71, 650, 667, 254), (254, 667, 657, 40), (70, 649, 666, 250), (250, 666, 648, 67), (29, 643, 665, 251), (251, 665, 649, 70), (67, 648, 664, 255), (255, 664, 650, 71), (40, 657, 663, 263), (263, 663, 651, 73), (63, 647, 662, 267), (267, 662, 652, 74), (27, 642, 661, 287), (287, 661, 653, 79), (55, 646, 660, 291), (291, 660, 654, 80), (30, 644, 659, 299), (299, 659, 655, 82), (51, 645, 658, 303), (303, 658, 656, 83), (305, 689, 705, 571), (301, 688, 704, 570), (293, 687, 703, 568), (289, 686, 702, 567), (269, 685, 701, 562), (265, 684, 700, 561), (257, 683, 699, 559), (253, 682, 698, 558), (194, 676, 697, 539), (232, 681, 696, 536), (161, 674, 695, 530), (228, 680, 694, 527), (192, 675, 693, 512), (220, 679, 692, 509), (195, 677, 691, 503), (216, 678, 690, 500), (500, 690, 689, 305), (503, 691, 688, 301), (509, 692, 687, 293), (512, 693, 686, 289), (527, 694, 685, 269), (530, 695, 684, 265), (536, 696, 683, 257), (539, 697, 682, 253), (558, 698, 681, 232), (559, 699, 674, 161), (561, 700, 680, 228), (562, 701, 677, 195), (567, 702, 679, 220), (568, 703, 676, 194), (570, 704, 678, 216), (571, 705, 675, 192), (66, 713, 737, 187), (187, 737, 712, 24), (12, 707, 736, 231), (231, 736, 713, 66), (62, 714, 735, 183), (183, 735, 711, 23), (11, 721, 734, 227), (227, 734, 714, 62), (54, 715, 733, 175), (175, 733, 710, 21), (10, 706, 732, 219), (219, 732, 715, 54), (50, 716, 731, 171), (171, 731, 709, 20), (13, 708, 730, 215), (215, 730, 716, 50), (49, 717, 729, 170), (170, 729, 706, 10), (20, 709, 728, 214), (214, 728, 717, 49), (53, 718, 727, 174), (174, 727, 707, 12), (21, 710, 726, 218), (218, 726, 718, 53), (61, 719, 725, 182), (182, 725, 708, 13), (23, 711, 724, 226), (226, 724, 719, 61), (65, 720, 723, 186), (186, 723, 721, 11), (24, 712, 722, 230), (230, 722, 720, 65), (248, 746, 769, 544), (162, 740, 768, 543), (260, 747, 767, 535), (193, 738, 766, 534), (284, 748, 765, 517), (160, 739, 764, 516), (296, 749, 763, 508), (163, 741, 762, 507), (308, 750, 761, 499), (173, 742, 760, 498), (312, 751, 759, 496), (177, 743, 758, 495), (320, 752, 757, 490), (185, 744, 756, 489), (324, 753, 755, 487), (189, 745, 754, 486), (486, 754, 753, 324), (487, 755, 738, 193), (489, 756, 752, 320), (490, 757, 741, 163), (495, 758, 751, 312), (496, 759, 740, 162), (498, 760, 750, 308), (499, 761, 739, 160), (507, 762, 749, 296), (508, 763, 742, 173), (516, 764, 748, 284), (517, 765, 743, 177), (534, 766, 747, 260), (535, 767, 744, 185), (543, 768, 746, 248), (544, 769, 745, 189), (88, 784, 801, 322), (322, 801, 785, 28), (87, 783, 800, 318), (318, 800, 772, 42), (85, 782, 799, 310), (310, 799, 771, 41), (84, 781, 798, 306), (306, 798, 770, 39), (81, 780, 797, 294), (294, 797, 773, 52), (78, 779, 796, 282), (282, 796, 774, 56), (72, 778, 795, 258), (258, 795, 775, 64), (69, 777, 794, 246), (246, 794, 776, 68), (41, 771, 793, 247), (247, 793, 777, 69), (28, 785, 792, 259), (259, 792, 778, 72), (39, 770, 791, 283), (283, 791, 779, 78), (42, 772, 790, 295), (295, 790, 780, 81), (52, 773, 789, 307), (307, 789, 781, 84), (56, 774, 788, 311), (311, 788, 782, 85), (64, 775, 787, 319), (319, 787, 783, 87), (68, 776, 786, 323), (323, 786, 784, 88), (325, 817, 833, 576), (321, 816, 832, 575), (313, 815, 831, 573), (309, 814, 830, 572), (297, 813, 829, 569), (285, 812, 828, 566), (261, 811, 827, 560), (249, 810, 826, 557), (206, 804, 825, 542), (149, 802, 824, 533), (204, 803, 823, 515), (207, 805, 822, 506), (217, 806, 821, 497), (221, 807, 820, 494), (229, 808, 819, 488), (233, 809, 818, 485), (485, 818, 817, 325), (488, 819, 816, 321), (494, 820, 815, 313), (497, 821, 814, 309), (506, 822, 813, 297), (515, 823, 812, 285), (533, 824, 811, 261), (542, 825, 810, 249), (557, 826, 809, 233), (560, 827, 808, 229), (566, 828, 807, 221), (569, 829, 806, 217), (572, 830, 803, 204), (573, 831, 804, 206), (575, 832, 805, 207), (576, 833, 802, 149)])
_uv = me_cube.uv_layers.new(name='UVMap')
_uv.uv.foreach_set('vector', [0.875, 0.5312, 0.875, 0.5, 0.875, 0.5, 0.875, 0.5312, 0.6094, 0.4688, 0.625, 0.4688, 0.625, 0.5, 0.6094, 0.5, 0.6094, 0.7188, 0.625, 0.7188, 0.625, 0.75, 0.6094, 0.75, 0.5938, 0.9688, 0.625, 0.9688, 0.625, 1.0, 0.5938, 1.0, 0.3594, 0.7188, 0.375, 0.7188, 0.375, 0.75, 0.3594, 0.75, 0.8594, 0.7188, 0.875, 0.7188, 0.875, 0.75, 0.8594, 0.75, 0.7344, 0.7188, 0.75, 0.7188, 0.75, 0.75, 0.7344, 0.75, 0.7344, 0.5938, 0.75, 0.5938, 0.75, 0.625, 0.7344, 0.625, 0.8594, 0.5938, 0.875, 0.5938, 0.875, 0.625, 0.8594, 0.625, 0.2344, 0.7188, 0.25, 0.7188, 0.25, 0.75, 0.2344, 0.75, 0.2344, 0.5938, 0.25, 0.5938, 0.25, 0.625, 0.2344, 0.625, 0.3594, 0.5938, 0.375, 0.5938, 0.375, 0.625, 0.3594, 0.625, 0.4688, 0.9688, 0.5, 0.9688, 0.5, 1.0, 0.4688, 1.0, 0.4688, 0.8438, 0.5, 0.8438, 0.5, 0.875, 0.4688, 0.875, 0.5938, 0.8438, 0.625, 0.8438, 0.625, 0.875, 0.5938, 0.875, 0.4844, 0.7188, 0.5, 0.7188, 0.5, 0.75, 0.4844, 0.75, 0.4844, 0.5938, 0.5, 0.5938, 0.5, 0.625, 0.4844, 0.625, 0.6094, 0.5938, 0.625, 0.5938, 0.625, 0.625, 0.6094, 0.625, 0.4844, 0.4688, 0.5, 0.4688, 0.5, 0.5, 0.4844, 0.5, 0.4844, 0.3438, 0.5, 0.3438, 0.5, 0.375, 0.4844, 0.375, 0.6094, 0.3438, 0.625, 0.3438, 0.625, 0.375, 0.6094, 0.375, 0.375, 0.6562, 0.375, 0.625, 0.375, 0.625, 0.375, 0.6562, 0.625, 0.3438, 0.625, 0.3125, 0.625, 0.3125, 0.625, 0.3438, 0.875, 0.7188, 0.875, 0.6875, 0.875, 0.6875, 0.875, 0.7188, 0.625, 0.5312, 0.625, 0.5, 0.625, 0.5, 0.625, 0.5312, 0.625, 0.4062, 0.625, 0.375, 0.625, 0.375, 0.625, 0.4062, 0.625, 0.7188, 0.625, 0.6875, 0.625, 0.6875, 0.625, 0.7188, 0.375, 0.5312, 0.375, 0.5, 0.375, 0.5, 0.375, 0.5312, 0.875, 0.5938, 0.875, 0.5625, 0.875, 0.5625, 0.875, 0.5938, 0.375, 0.7188, 0.375, 0.6875, 0.375, 0.6875, 0.375, 0.7188, 0.625, 0.2812, 0.625, 0.25, 0.625, 0.25, 0.625, 0.2812, 0.875, 0.6562, 0.875, 0.625, 0.875, 0.625, 0.875, 0.6562, 0.625, 0.5938, 0.625, 0.5625, 0.625, 0.5625, 0.625, 0.5938, 0.5469, 0.3438, 0.5625, 0.3438, 0.5625, 0.375, 0.5469, 0.375, 0.5469, 0.2812, 0.5625, 0.2812, 0.5625, 0.3125, 0.5469, 0.3125, 0.6094, 0.2812, 0.625, 0.2812, 0.625, 0.3125, 0.6094, 0.3125, 0.4219, 0.3438, 0.4375, 0.3438, 0.4375, 0.375, 0.4219, 0.375, 0.4219, 0.2813, 0.4375, 0.2812, 0.4375, 0.3125, 0.4219, 0.3125, 0.4844, 0.2813, 0.5, 0.2812, 0.5, 0.3125, 0.4844, 0.3125, 0.4219, 0.4688, 0.4375, 0.4688, 0.4375, 0.5, 0.4219, 0.5, 0.4219, 0.4062, 0.4375, 0.4062, 0.4375, 0.4375, 0.4219, 0.4375, 0.4844, 0.4062, 0.5, 0.4062, 0.5, 0.4375, 0.4844, 0.4375, 0.5469, 0.5938, 0.5625, 0.5938, 0.5625, 0.625, 0.5469, 0.625, 0.5469, 0.5312, 0.5625, 0.5312, 0.5625, 0.5625, 0.5469, 0.5625, 0.6094, 0.5312, 0.625, 0.5312, 0.625, 0.5625, 0.6094, 0.5625, 0.4219, 0.5938, 0.4375, 0.5938, 0.4375, 0.625, 0.4219, 0.625, 0.4219, 0.5312, 0.4375, 0.5312, 0.4375, 0.5625, 0.4219, 0.5625, 0.4844, 0.5312, 0.5, 0.5312, 0.5, 0.5625, 0.4844, 0.5625, 0.4219, 0.7188, 0.4375, 0.7188, 0.4375, 0.75, 0.4219, 0.75, 0.4219, 0.6562, 0.4375, 0.6562, 0.4375, 0.6875, 0.4219, 0.6875, 0.4844, 0.6562, 0.5, 0.6562, 0.5, 0.6875, 0.4844, 0.6875, 0.5312, 0.8438, 0.5625, 0.8438, 0.5625, 0.875, 0.5312, 0.875, 0.5312, 0.7812, 0.5625, 0.7812, 0.5625, 0.8125, 0.5312, 0.8125, 0.5938, 0.7812, 0.625, 0.7812, 0.625, 0.8125, 0.5938, 0.8125, 0.4062, 0.8438, 0.4375, 0.8438, 0.4375, 0.875, 0.4062, 0.875, 0.4062, 0.7812, 0.4375, 0.7812, 0.4375, 0.8125, 0.4062, 0.8125, 0.4688, 0.7812, 0.5, 0.7812, 0.5, 0.8125, 0.4688, 0.8125, 0.4062, 0.9688, 0.4375, 0.9688, 0.4375, 1.0, 0.4062, 1.0, 0.4062, 0.9062, 0.4375, 0.9062, 0.4375, 0.9375, 0.4062, 0.9375, 0.4688, 0.9062, 0.5, 0.9062, 0.5, 0.9375, 0.4688, 0.9375, 0.2969, 0.5938, 0.3125, 0.5938, 0.3125, 0.625, 0.2969, 0.625, 0.2969, 0.5312, 0.3125, 0.5312, 0.3125, 0.5625, 0.2969, 0.5625, 0.3594, 0.5312, 0.375, 0.5312, 0.375, 0.5625, 0.3594, 0.5625, 0.1719, 0.5938, 0.1875, 0.5938, 0.1875, 0.625, 0.1719, 0.625, 0.1719, 0.5312, 0.1875, 0.5312, 0.1875, 0.5625, 0.1719, 0.5625, 0.2344, 0.5312, 0.25, 0.5312, 0.25, 0.5625, 0.2344, 0.5625, 0.1719, 0.7188, 0.1875, 0.7188, 0.1875, 0.75, 0.1719, 0.75, 0.1719, 0.6562, 0.1875, 0.6562, 0.1875, 0.6875, 0.1719, 0.6875, 0.2344, 0.6562, 0.25, 0.6562, 0.25, 0.6875, 0.2344, 0.6875, 0.7969, 0.5938, 0.8125, 0.5938, 0.8125, 0.625, 0.7969, 0.625, 0.7969, 0.5312, 0.8125, 0.5312, 0.8125, 0.5625, 0.7969, 0.5625, 0.8594, 0.5312, 0.875, 0.5312, 0.875, 0.5625, 0.8594, 0.5625, 0.6719, 0.5938, 0.6875, 0.5938, 0.6875, 0.625, 0.6719, 0.625, 0.6719, 0.5312, 0.6875, 0.5312, 0.6875, 0.5625, 0.6719, 0.5625, 0.7344, 0.5312, 0.75, 0.5312, 0.75, 0.5625, 0.7344, 0.5625, 0.6719, 0.7188, 0.6875, 0.7188, 0.6875, 0.75, 0.6719, 0.75, 0.6719, 0.6562, 0.6875, 0.6562, 0.6875, 0.6875, 0.6719, 0.6875, 0.7344, 0.6562, 0.75, 0.6562, 0.75, 0.6875, 0.7344, 0.6875, 0.7969, 0.7188, 0.8125, 0.7188, 0.8125, 0.75, 0.7969, 0.75, 0.7969, 0.6562, 0.8125, 0.6562, 0.8125, 0.6875, 0.7969, 0.6875, 0.8594, 0.6562, 0.875, 0.6562, 0.875, 0.6875, 0.8594, 0.6875, 0.2969, 0.7188, 0.3125, 0.7188, 0.3125, 0.75, 0.2969, 0.75, 0.2969, 0.6562, 0.3125, 0.6562, 0.3125, 0.6875, 0.2969, 0.6875, 0.3594, 0.6562, 0.375, 0.6562, 0.375, 0.6875, 0.3594, 0.6875, 0.5312, 0.9688, 0.5625, 0.9688, 0.5625, 1.0, 0.5312, 1.0, 0.5312, 0.9062, 0.5625, 0.9062, 0.5625, 0.9375, 0.5312, 0.9375, 0.5938, 0.9062, 0.625, 0.9062, 0.625, 0.9375, 0.5938, 0.9375, 0.5469, 0.7188, 0.5625, 0.7188, 0.5625, 0.75, 0.5469, 0.75, 0.5469, 0.6562, 0.5625, 0.6562, 0.5625, 0.6875, 0.5469, 0.6875, 0.6094, 0.6562, 0.625, 0.6562, 0.625, 0.6875, 0.6094, 0.6875, 0.5469, 0.4688, 0.5625, 0.4688, 0.5625, 0.5, 0.5469, 0.5, 0.5469, 0.4062, 0.5625, 0.4062, 0.5625, 0.4375, 0.5469, 0.4375, 0.6094, 0.4062, 0.625, 0.4062, 0.625, 0.4375, 0.6094, 0.4375, 0.625, 0.4688, 0.625, 0.4375, 0.625, 0.4375, 0.625, 0.4688, 0.625, 0.6562, 0.625, 0.625, 0.625, 0.625, 0.625, 0.6562, 0.375, 0.5938, 0.375, 0.5625, 0.375, 0.5625, 0.375, 0.5938, 0.875, 0.6562, 0.875, 0.625, 0.875, 0.625, 0.875, 0.6562, 0.625, 0.4688, 0.625, 0.4375, 0.625, 0.4375, 0.625, 0.4688, 0.875, 0.5938, 0.875, 0.5625, 0.875, 0.5625, 0.875, 0.5938, 0.625, 0.6562, 0.625, 0.625, 0.625, 0.625, 0.625, 0.6562, 0.625, 0.5938, 0.625, 0.5625, 0.625, 0.5625, 0.625, 0.5938, 0.375, 0.6562, 0.375, 0.625, 0.375, 0.625, 0.375, 0.6562, 0.375, 0.5938, 0.375, 0.5625, 0.375, 0.5625, 0.375, 0.5938, 0.625, 0.4062, 0.625, 0.375, 0.625, 0.375, 0.625, 0.4062, 0.875, 0.5312, 0.875, 0.5, 0.875, 0.5, 0.875, 0.5312, 0.625, 0.3438, 0.625, 0.3125, 0.625, 0.3125, 0.625, 0.3438, 0.625, 0.5312, 0.625, 0.5, 0.625, 0.5, 0.625, 0.5312, 0.875, 0.7188, 0.875, 0.6875, 0.875, 0.6875, 0.875, 0.7188, 0.375, 0.5312, 0.375, 0.5, 0.375, 0.5, 0.375, 0.5312, 0.625, 0.7188, 0.625, 0.6875, 0.625, 0.6875, 0.625, 0.7188, 0.625, 0.2812, 0.625, 0.25, 0.625, 0.25, 0.625, 0.2812, 0.375, 0.7188, 0.375, 0.6875, 0.375, 0.6875, 0.375, 0.7188, 0.625, 0.4062, 0.625, 0.375, 0.625, 0.375, 0.625, 0.4062, 0.875, 0.5312, 0.875, 0.5, 0.875, 0.5, 0.875, 0.5312, 0.625, 0.3438, 0.625, 0.3125, 0.625, 0.3125, 0.625, 0.3438, 0.625, 0.5312, 0.625, 0.5, 0.625, 0.5, 0.625, 0.5312, 0.875, 0.7188, 0.875, 0.6875, 0.875, 0.6875, 0.875, 0.7188, 0.375, 0.5312, 0.375, 0.5, 0.375, 0.5, 0.375, 0.5312, 0.625, 0.7188, 0.625, 0.6875, 0.625, 0.6875, 0.625, 0.7188, 0.625, 0.2812, 0.625, 0.25, 0.625, 0.25, 0.625, 0.2812, 0.375, 0.7188, 0.375, 0.6875, 0.375, 0.6875, 0.375, 0.7188, 0.875, 0.6562, 0.875, 0.625, 0.875, 0.625, 0.875, 0.6562, 0.625, 0.4688, 0.625, 0.4375, 0.625, 0.4375, 0.625, 0.4688, 0.875, 0.5938, 0.875, 0.5625, 0.875, 0.5625, 0.875, 0.5938, 0.625, 0.6562, 0.625, 0.625, 0.625, 0.625, 0.625, 0.6562, 0.625, 0.5938, 0.625, 0.5625, 0.625, 0.5625, 0.625, 0.5938, 0.375, 0.6562, 0.375, 0.625, 0.375, 0.625, 0.375, 0.6562, 0.375, 0.5938, 0.375, 0.5625, 0.375, 0.5625, 0.375, 0.5938, 0.5938, 0.2188, 0.625, 0.2188, 0.625, 0.25, 0.5938, 0.25, 0.4688, 0.2188, 0.5, 0.2188, 0.5, 0.25, 0.4688, 0.25, 0.4688, 0.09375, 0.5, 0.09375, 0.5, 0.125, 0.4688, 0.125, 0.5938, 0.09375, 0.625, 0.09375, 0.625, 0.125, 0.5938, 0.125, 0.5312, 0.09375, 0.5625, 0.09375, 0.5625, 0.125, 0.5312, 0.125, 0.5312, 0.03125, 0.5625, 0.03125, 0.5625, 0.0625, 0.5312, 0.0625, 0.5938, 0.03125, 0.625, 0.03125, 0.625, 0.0625, 0.5938, 0.0625, 0.4062, 0.09375, 0.4375, 0.09375, 0.4375, 0.125, 0.4062, 0.125, 0.4062, 0.03125, 0.4375, 0.03125, 0.4375, 0.0625, 0.4062, 0.0625, 0.4688, 0.03125, 0.5, 0.03125, 0.5, 0.0625, 0.4688, 0.0625, 0.4062, 0.2188, 0.4375, 0.2188, 0.4375, 0.25, 0.4062, 0.25, 0.4062, 0.1562, 0.4375, 0.1562, 0.4375, 0.1875, 0.4062, 0.1875, 0.4688, 0.1562, 0.5, 0.1562, 0.5, 0.1875, 0.4688, 0.1875, 0.5312, 0.2188, 0.5625, 0.2188, 0.5625, 0.25, 0.5312, 0.25, 0.5312, 0.1562, 0.5625, 0.1562, 0.5625, 0.1875, 0.5312, 0.1875, 0.5938, 0.1562, 0.625, 0.1562, 0.625, 0.1875, 0.5938, 0.1875, 0.5625, 0.1562, 0.5938, 0.1562, 0.5938, 0.1875, 0.5625, 0.1875, 0.5625, 0.125, 0.5938, 0.125, 0.5938, 0.1562, 0.5625, 0.1562, 0.5938, 0.125, 0.625, 0.125, 0.625, 0.1562, 0.5938, 0.1562, 0.5, 0.1562, 0.5312, 0.1562, 0.5312, 0.1875, 0.5, 0.1875, 0.5, 0.125, 0.5312, 0.125, 0.5312, 0.1562, 0.5, 0.1562, 0.5312, 0.125, 0.5625, 0.125, 0.5625, 0.1562, 0.5312, 0.1562, 0.5, 0.2188, 0.5312, 0.2188, 0.5312, 0.25, 0.5, 0.25, 0.5, 0.1875, 0.5312, 0.1875, 0.5312, 0.2188, 0.5, 0.2188, 0.5312, 0.1875, 0.5625, 0.1875, 0.5625, 0.2188, 0.5312, 0.2188, 0.4375, 0.1562, 0.4688, 0.1562, 0.4688, 0.1875, 0.4375, 0.1875, 0.4375, 0.125, 0.4688, 0.125, 0.4688, 0.1562, 0.4375, 0.1562, 0.4688, 0.125, 0.5, 0.125, 0.5, 0.1562, 0.4688, 0.1562, 0.375, 0.1562, 0.4062, 0.1562, 0.4062, 0.1875, 0.375, 0.1875, 0.375, 0.125, 0.4062, 0.125, 0.4062, 0.1562, 0.375, 0.1562, 0.4062, 0.125, 0.4375, 0.125, 0.4375, 0.1562, 0.4062, 0.1562, 0.375, 0.2188, 0.4062, 0.2188, 0.4062, 0.25, 0.375, 0.25, 0.375, 0.1875, 0.4062, 0.1875, 0.4062, 0.2188, 0.375, 0.2188, 0.4062, 0.1875, 0.4375, 0.1875, 0.4375, 0.2188, 0.4062, 0.2188, 0.4375, 0.03125, 0.4688, 0.03125, 0.4688, 0.0625, 0.4375, 0.0625, 0.4375, 0.0, 0.4688, 0.0, 0.4688, 0.03125, 0.4375, 0.03125, 0.4688, 0.0, 0.5, 0.0, 0.5, 0.03125, 0.4688, 0.03125, 0.375, 0.03125, 0.4062, 0.03125, 0.4062, 0.0625, 0.375, 0.0625, 0.375, 0.0, 0.4062, 0.0, 0.4062, 0.03125, 0.375, 0.03125, 0.4062, 0.0, 0.4375, 0.0, 0.4375, 0.03125, 0.4062, 0.03125, 0.375, 0.09375, 0.4062, 0.09375, 0.4062, 0.125, 0.375, 0.125, 0.375, 0.0625, 0.4062, 0.0625, 0.4062, 0.09375, 0.375, 0.09375, 0.4062, 0.0625, 0.4375, 0.0625, 0.4375, 0.09375, 0.4062, 0.09375, 0.5625, 0.03125, 0.5938, 0.03125, 0.5938, 0.0625, 0.5625, 0.0625, 0.5625, 0.0, 0.5938, 0.0, 0.5938, 0.03125, 0.5625, 0.03125, 0.5938, 0.0, 0.625, 0.0, 0.625, 0.03125, 0.5938, 0.03125, 0.5, 0.03125, 0.5312, 0.03125, 0.5312, 0.0625, 0.5, 0.0625, 0.5, 0.0, 0.5312, 0.0, 0.5312, 0.03125, 0.5, 0.03125, 0.5312, 0.0, 0.5625, 0.0, 0.5625, 0.03125, 0.5312, 0.03125, 0.5, 0.09375, 0.5312, 0.09375, 0.5312, 0.125, 0.5, 0.125, 0.5, 0.0625, 0.5312, 0.0625, 0.5312, 0.09375, 0.5, 0.09375, 0.5312, 0.0625, 0.5625, 0.0625, 0.5625, 0.09375, 0.5312, 0.09375, 0.5625, 0.09375, 0.5938, 0.09375, 0.5938, 0.125, 0.5625, 0.125, 0.5625, 0.0625, 0.5938, 0.0625, 0.5938, 0.09375, 0.5625, 0.09375, 0.5938, 0.0625, 0.625, 0.0625, 0.625, 0.09375, 0.5938, 0.09375, 0.4375, 0.09375, 0.4688, 0.09375, 0.4688, 0.125, 0.4375, 0.125, 0.4375, 0.0625, 0.4688, 0.0625, 0.4688, 0.09375, 0.4375, 0.09375, 0.4688, 0.0625, 0.5, 0.0625, 0.5, 0.09375, 0.4688, 0.09375, 0.4375, 0.2188, 0.4688, 0.2188, 0.4688, 0.25, 0.4375, 0.25, 0.4375, 0.1875, 0.4688, 0.1875, 0.4688, 0.2188, 0.4375, 0.2188, 0.4688, 0.1875, 0.5, 0.1875, 0.5, 0.2188, 0.4688, 0.2188, 0.5625, 0.2188, 0.5938, 0.2188, 0.5938, 0.25, 0.5625, 0.25, 0.5625, 0.1875, 0.5938, 0.1875, 0.5938, 0.2188, 0.5625, 0.2188, 0.5938, 0.1875, 0.625, 0.1875, 0.625, 0.2188, 0.5938, 0.2188, 0.375, 0.625, 0.375, 0.5938, 0.375, 0.5938, 0.375, 0.625, 0.375, 0.625, 0.375, 0.5938, 0.375, 0.5938, 0.375, 0.625, 0.375, 0.5938, 0.375, 0.5625, 0.375, 0.5625, 0.375, 0.5938, 0.375, 0.6875, 0.375, 0.6562, 0.375, 0.6562, 0.375, 0.6875, 0.375, 0.6875, 0.375, 0.6562, 0.375, 0.6562, 0.375, 0.6875, 0.375, 0.6562, 0.375, 0.625, 0.375, 0.625, 0.375, 0.6562, 0.625, 0.625, 0.625, 0.5938, 0.625, 0.5938, 0.625, 0.625, 0.625, 0.625, 0.625, 0.5938, 0.625, 0.5938, 0.625, 0.625, 0.625, 0.5938, 0.625, 0.5625, 0.625, 0.5625, 0.625, 0.5938, 0.625, 0.6875, 0.625, 0.6562, 0.625, 0.6562, 0.625, 0.6875, 0.625, 0.6875, 0.625, 0.6562, 0.625, 0.6562, 0.625, 0.6875, 0.625, 0.6562, 0.625, 0.625, 0.625, 0.625, 0.625, 0.6562, 0.875, 0.625, 0.875, 0.5938, 0.875, 0.5938, 0.875, 0.625, 0.875, 0.625, 0.875, 0.5938, 0.875, 0.5938, 0.875, 0.625, 0.875, 0.5938, 0.875, 0.5625, 0.875, 0.5625, 0.875, 0.5938, 0.625, 0.5, 0.625, 0.4688, 0.625, 0.4688, 0.625, 0.5, 0.625, 0.5, 0.625, 0.4688, 0.625, 0.4688, 0.625, 0.5, 0.625, 0.4688, 0.625, 0.4375, 0.625, 0.4375, 0.625, 0.4688, 0.875, 0.6875, 0.875, 0.6562, 0.875, 0.6562, 0.875, 0.6875, 0.875, 0.6875, 0.875, 0.6562, 0.875, 0.6562, 0.875, 0.6875, 0.875, 0.6562, 0.875, 0.625, 0.875, 0.625, 0.875, 0.6562, 0.375, 0.75, 0.375, 0.7188, 0.375, 0.7188, 0.375, 0.75, 0.375, 0.75, 0.375, 0.7188, 0.375, 0.7188, 0.375, 0.75, 0.375, 0.7188, 0.375, 0.6875, 0.375, 0.6875, 0.375, 0.7188, 0.625, 0.3125, 0.625, 0.2812, 0.625, 0.2812, 0.625, 0.3125, 0.625, 0.3125, 0.625, 0.2812, 0.625, 0.2812, 0.625, 0.3125, 0.625, 0.2812, 0.625, 0.25, 0.625, 0.25, 0.625, 0.2812, 0.625, 0.75, 0.625, 0.7188, 0.625, 0.7188, 0.625, 0.75, 0.625, 0.75, 0.625, 0.7188, 0.625, 0.7188, 0.625, 0.75, 0.625, 0.7188, 0.625, 0.6875, 0.625, 0.6875, 0.625, 0.7188, 0.375, 0.5625, 0.375, 0.5312, 0.375, 0.5312, 0.375, 0.5625, 0.375, 0.5625, 0.375, 0.5312, 0.375, 0.5312, 0.375, 0.5625, 0.375, 0.5312, 0.375, 0.5, 0.375, 0.5, 0.375, 0.5312, 0.875, 0.75, 0.875, 0.7188, 0.875, 0.7188, 0.875, 0.75, 0.875, 0.75, 0.875, 0.7188, 0.875, 0.7188, 0.875, 0.75, 0.875, 0.7188, 0.875, 0.6875, 0.875, 0.6875, 0.875, 0.7188, 0.625, 0.5625, 0.625, 0.5312, 0.625, 0.5312, 0.625, 0.5625, 0.625, 0.5625, 0.625, 0.5312, 0.625, 0.5312, 0.625, 0.5625, 0.625, 0.5312, 0.625, 0.5, 0.625, 0.5, 0.625, 0.5312, 0.625, 0.375, 0.625, 0.3438, 0.625, 0.3438, 0.625, 0.375, 0.625, 0.375, 0.625, 0.3438, 0.625, 0.3438, 0.625, 0.375, 0.625, 0.3438, 0.625, 0.3125, 0.625, 0.3125, 0.625, 0.3438, 0.875, 0.5625, 0.875, 0.5312, 0.875, 0.5312, 0.875, 0.5625, 0.875, 0.5625, 0.875, 0.5312, 0.875, 0.5312, 0.875, 0.5625, 0.875, 0.5312, 0.875, 0.5, 0.875, 0.5, 0.875, 0.5312, 0.625, 0.4375, 0.625, 0.4062, 0.625, 0.4062, 0.625, 0.4375, 0.625, 0.4375, 0.625, 0.4062, 0.625, 0.4062, 0.625, 0.4375, 0.625, 0.4062, 0.625, 0.375, 0.625, 0.375, 0.625, 0.4062, 0.375, 0.75, 0.375, 0.7188, 0.375, 0.7188, 0.375, 0.75, 0.375, 0.75, 0.375, 0.7188, 0.375, 0.7188, 0.375, 0.75, 0.375, 0.7188, 0.375, 0.6875, 0.375, 0.6875, 0.375, 0.7188, 0.625, 0.3125, 0.625, 0.2812, 0.625, 0.2812, 0.625, 0.3125, 0.625, 0.3125, 0.625, 0.2812, 0.625, 0.2812, 0.625, 0.3125, 0.625, 0.2812, 0.625, 0.25, 0.625, 0.25, 0.625, 0.2812, 0.625, 0.75, 0.625, 0.7188, 0.625, 0.7188, 0.625, 0.75, 0.625, 0.75, 0.625, 0.7188, 0.625, 0.7188, 0.625, 0.75, 0.625, 0.7188, 0.625, 0.6875, 0.625, 0.6875, 0.625, 0.7188, 0.375, 0.5625, 0.375, 0.5312, 0.375, 0.5312, 0.375, 0.5625, 0.375, 0.5625, 0.375, 0.5312, 0.375, 0.5312, 0.375, 0.5625, 0.375, 0.5312, 0.375, 0.5, 0.375, 0.5, 0.375, 0.5312, 0.875, 0.75, 0.875, 0.7188, 0.875, 0.7188, 0.875, 0.75, 0.875, 0.75, 0.875, 0.7188, 0.875, 0.7188, 0.875, 0.75, 0.875, 0.7188, 0.875, 0.6875, 0.875, 0.6875, 0.875, 0.7188, 0.625, 0.5625, 0.625, 0.5312, 0.625, 0.5312, 0.625, 0.5625, 0.625, 0.5625, 0.625, 0.5312, 0.625, 0.5312, 0.625, 0.5625, 0.625, 0.5312, 0.625, 0.5, 0.625, 0.5, 0.625, 0.5312, 0.625, 0.375, 0.625, 0.3438, 0.625, 0.3438, 0.625, 0.375, 0.625, 0.375, 0.625, 0.3438, 0.625, 0.3438, 0.625, 0.375, 0.625, 0.3438, 0.625, 0.3125, 0.625, 0.3125, 0.625, 0.3438, 0.875, 0.5625, 0.875, 0.5312, 0.875, 0.5312, 0.875, 0.5625, 0.875, 0.5625, 0.875, 0.5312, 0.875, 0.5312, 0.875, 0.5625, 0.875, 0.5312, 0.875, 0.5, 0.875, 0.5, 0.875, 0.5312, 0.625, 0.4375, 0.625, 0.4062, 0.625, 0.4062, 0.625, 0.4375, 0.625, 0.4375, 0.625, 0.4062, 0.625, 0.4062, 0.625, 0.4375, 0.625, 0.4062, 0.625, 0.375, 0.625, 0.375, 0.625, 0.4062, 0.375, 0.625, 0.375, 0.5938, 0.375, 0.5938, 0.375, 0.625, 0.375, 0.625, 0.375, 0.5938, 0.375, 0.5938, 0.375, 0.625, 0.375, 0.5938, 0.375, 0.5625, 0.375, 0.5625, 0.375, 0.5938, 0.375, 0.6875, 0.375, 0.6562, 0.375, 0.6562, 0.375, 0.6875, 0.375, 0.6875, 0.375, 0.6562, 0.375, 0.6562, 0.375, 0.6875, 0.375, 0.6562, 0.375, 0.625, 0.375, 0.625, 0.375, 0.6562, 0.625, 0.625, 0.625, 0.5938, 0.625, 0.5938, 0.625, 0.625, 0.625, 0.625, 0.625, 0.5938, 0.625, 0.5938, 0.625, 0.625, 0.625, 0.5938, 0.625, 0.5625, 0.625, 0.5625, 0.625, 0.5938, 0.625, 0.6875, 0.625, 0.6562, 0.625, 0.6562, 0.625, 0.6875, 0.625, 0.6875, 0.625, 0.6562, 0.625, 0.6562, 0.625, 0.6875, 0.625, 0.6562, 0.625, 0.625, 0.625, 0.625, 0.625, 0.6562, 0.875, 0.625, 0.875, 0.5938, 0.875, 0.5938, 0.875, 0.625, 0.875, 0.625, 0.875, 0.5938, 0.875, 0.5938, 0.875, 0.625, 0.875, 0.5938, 0.875, 0.5625, 0.875, 0.5625, 0.875, 0.5938, 0.625, 0.5, 0.625, 0.4688, 0.625, 0.4688, 0.625, 0.5, 0.625, 0.5, 0.625, 0.4688, 0.625, 0.4688, 0.625, 0.5, 0.625, 0.4688, 0.625, 0.4375, 0.625, 0.4375, 0.625, 0.4688, 0.875, 0.6875, 0.875, 0.6562, 0.875, 0.6562, 0.875, 0.6875, 0.875, 0.6875, 0.875, 0.6562, 0.875, 0.6562, 0.875, 0.6875, 0.875, 0.6562, 0.875, 0.625, 0.875, 0.625, 0.875, 0.6562, 0.375, 0.625, 0.375, 0.5938, 0.375, 0.5938, 0.375, 0.625, 0.375, 0.625, 0.375, 0.5938, 0.375, 0.5938, 0.375, 0.625, 0.375, 0.5938, 0.375, 0.5625, 0.375, 0.5625, 0.375, 0.5938, 0.625, 0.6875, 0.625, 0.6562, 0.625, 0.6562, 0.625, 0.6875, 0.625, 0.6875, 0.625, 0.6562, 0.625, 0.6562, 0.625, 0.6875, 0.625, 0.6562, 0.625, 0.625, 0.625, 0.625, 0.625, 0.6562, 0.625, 0.5, 0.625, 0.4688, 0.625, 0.4688, 0.625, 0.5, 0.625, 0.5, 0.625, 0.4688, 0.625, 0.4688, 0.625, 0.5, 0.625, 0.4688, 0.625, 0.4375, 0.625, 0.4375, 0.625, 0.4688, 0.5781, 0.4062, 0.5938, 0.4062, 0.5938, 0.4375, 0.5781, 0.4375, 0.5781, 0.375, 0.5938, 0.375, 0.5938, 0.4062, 0.5781, 0.4062, 0.6094, 0.375, 0.625, 0.375, 0.625, 0.4062, 0.6094, 0.4062, 0.5156, 0.4062, 0.5312, 0.4062, 0.5312, 0.4375, 0.5156, 0.4375, 0.5156, 0.375, 0.5312, 0.375, 0.5312, 0.4062, 0.5156, 0.4062, 0.5469, 0.375, 0.5625, 0.375, 0.5625, 0.4062, 0.5469, 0.4062, 0.5156, 0.4688, 0.5312, 0.4688, 0.5312, 0.5, 0.5156, 0.5, 0.5156, 0.4375, 0.5312, 0.4375, 0.5312, 0.4688, 0.5156, 0.4688, 0.5469, 0.4375, 0.5625, 0.4375, 0.5625, 0.4688, 0.5469, 0.4688, 0.5781, 0.6562, 0.5938, 0.6562, 0.5938, 0.6875, 0.5781, 0.6875, 0.5781, 0.625, 0.5938, 0.625, 0.5938, 0.6562, 0.5781, 0.6562, 0.6094, 0.625, 0.625, 0.625, 0.625, 0.6562, 0.6094, 0.6562, 0.5156, 0.6562, 0.5312, 0.6562, 0.5312, 0.6875, 0.5156, 0.6875, 0.5156, 0.625, 0.5312, 0.625, 0.5312, 0.6562, 0.5156, 0.6562, 0.5469, 0.625, 0.5625, 0.625, 0.5625, 0.6562, 0.5469, 0.6562, 0.5156, 0.7188, 0.5312, 0.7188, 0.5312, 0.75, 0.5156, 0.75, 0.5156, 0.6875, 0.5312, 0.6875, 0.5312, 0.7188, 0.5156, 0.7188, 0.5469, 0.6875, 0.5625, 0.6875, 0.5625, 0.7188, 0.5469, 0.7188, 0.5625, 0.9062, 0.5938, 0.9062, 0.5938, 0.9375, 0.5625, 0.9375, 0.5625, 0.875, 0.5938, 0.875, 0.5938, 0.9062, 0.5625, 0.9062, 0.5938, 0.875, 0.625, 0.875, 0.625, 0.9062, 0.5938, 0.9062, 0.5, 0.9062, 0.5312, 0.9062, 0.5312, 0.9375, 0.5, 0.9375, 0.5, 0.875, 0.5312, 0.875, 0.5312, 0.9062, 0.5, 0.9062, 0.5312, 0.875, 0.5625, 0.875, 0.5625, 0.9062, 0.5312, 0.9062, 0.5, 0.9688, 0.5312, 0.9688, 0.5312, 1.0, 0.5, 1.0, 0.5, 0.9375, 0.5312, 0.9375, 0.5312, 0.9688, 0.5, 0.9688, 0.5312, 0.9375, 0.5625, 0.9375, 0.5625, 0.9688, 0.5312, 0.9688, 0.3281, 0.6562, 0.3438, 0.6562, 0.3438, 0.6875, 0.3281, 0.6875, 0.3281, 0.625, 0.3438, 0.625, 0.3438, 0.6562, 0.3281, 0.6562, 0.3594, 0.625, 0.375, 0.625, 0.375, 0.6562, 0.3594, 0.6562, 0.2656, 0.6562, 0.2812, 0.6562, 0.2812, 0.6875, 0.2656, 0.6875, 0.2656, 0.625, 0.2812, 0.625, 0.2812, 0.6562, 0.2656, 0.6562, 0.2969, 0.625, 0.3125, 0.625, 0.3125, 0.6562, 0.2969, 0.6562, 0.2656, 0.7188, 0.2812, 0.7188, 0.2812, 0.75, 0.2656, 0.75, 0.2656, 0.6875, 0.2812, 0.6875, 0.2812, 0.7188, 0.2656, 0.7188, 0.2969, 0.6875, 0.3125, 0.6875, 0.3125, 0.7188, 0.2969, 0.7188, 0.8281, 0.6562, 0.8438, 0.6562, 0.8438, 0.6875, 0.8281, 0.6875, 0.8281, 0.625, 0.8438, 0.625, 0.8438, 0.6562, 0.8281, 0.6562, 0.8594, 0.625, 0.875, 0.625, 0.875, 0.6562, 0.8594, 0.6562, 0.7656, 0.6562, 0.7812, 0.6562, 0.7812, 0.6875, 0.7656, 0.6875, 0.7656, 0.625, 0.7812, 0.625, 0.7812, 0.6562, 0.7656, 0.6562, 0.7969, 0.625, 0.8125, 0.625, 0.8125, 0.6562, 0.7969, 0.6562, 0.7656, 0.7188, 0.7812, 0.7188, 0.7812, 0.75, 0.7656, 0.75, 0.7656, 0.6875, 0.7812, 0.6875, 0.7812, 0.7188, 0.7656, 0.7188, 0.7969, 0.6875, 0.8125, 0.6875, 0.8125, 0.7188, 0.7969, 0.7188, 0.7031, 0.6562, 0.7188, 0.6562, 0.7188, 0.6875, 0.7031, 0.6875, 0.7031, 0.625, 0.7188, 0.625, 0.7188, 0.6562, 0.7031, 0.6562, 0.7344, 0.625, 0.75, 0.625, 0.75, 0.6562, 0.7344, 0.6562, 0.6406, 0.6562, 0.6562, 0.6562, 0.6562, 0.6875, 0.6406, 0.6875, 0.6406, 0.625, 0.6562, 0.625, 0.6562, 0.6562, 0.6406, 0.6562, 0.6719, 0.625, 0.6875, 0.625, 0.6875, 0.6562, 0.6719, 0.6562, 0.6406, 0.7188, 0.6562, 0.7188, 0.6562, 0.75, 0.6406, 0.75, 0.6406, 0.6875, 0.6562, 0.6875, 0.6562, 0.7188, 0.6406, 0.7188, 0.6719, 0.6875, 0.6875, 0.6875, 0.6875, 0.7188, 0.6719, 0.7188, 0.7031, 0.5312, 0.7188, 0.5312, 0.7188, 0.5625, 0.7031, 0.5625, 0.7031, 0.5, 0.7188, 0.5, 0.7188, 0.5312, 0.7031, 0.5312, 0.7344, 0.5, 0.75, 0.5, 0.75, 0.5312, 0.7344, 0.5312, 0.6406, 0.5312, 0.6562, 0.5312, 0.6562, 0.5625, 0.6406, 0.5625, 0.6406, 0.5, 0.6562, 0.5, 0.6562, 0.5312, 0.6406, 0.5312, 0.6719, 0.5, 0.6875, 0.5, 0.6875, 0.5312, 0.6719, 0.5312, 0.6406, 0.5938, 0.6562, 0.5938, 0.6562, 0.625, 0.6406, 0.625, 0.6406, 0.5625, 0.6562, 0.5625, 0.6562, 0.5938, 0.6406, 0.5938, 0.6719, 0.5625, 0.6875, 0.5625, 0.6875, 0.5938, 0.6719, 0.5938, 0.8281, 0.5312, 0.8438, 0.5312, 0.8438, 0.5625, 0.8281, 0.5625, 0.8281, 0.5, 0.8438, 0.5, 0.8438, 0.5312, 0.8281, 0.5312, 0.8594, 0.5, 0.875, 0.5, 0.875, 0.5312, 0.8594, 0.5312, 0.7656, 0.5312, 0.7812, 0.5312, 0.7812, 0.5625, 0.7656, 0.5625, 0.7656, 0.5, 0.7812, 0.5, 0.7812, 0.5312, 0.7656, 0.5312, 0.7969, 0.5, 0.8125, 0.5, 0.8125, 0.5312, 0.7969, 0.5312, 0.7656, 0.5938, 0.7812, 0.5938, 0.7812, 0.625, 0.7656, 0.625, 0.7656, 0.5625, 0.7812, 0.5625, 0.7812, 0.5938, 0.7656, 0.5938, 0.7969, 0.5625, 0.8125, 0.5625, 0.8125, 0.5938, 0.7969, 0.5938, 0.2031, 0.6562, 0.2188, 0.6562, 0.2188, 0.6875, 0.2031, 0.6875, 0.2031, 0.625, 0.2188, 0.625, 0.2188, 0.6562, 0.2031, 0.6562, 0.2344, 0.625, 0.25, 0.625, 0.25, 0.6562, 0.2344, 0.6562, 0.1406, 0.6562, 0.1562, 0.6562, 0.1562, 0.6875, 0.1406, 0.6875, 0.1406, 0.625, 0.1562, 0.625, 0.1562, 0.6562, 0.1406, 0.6562, 0.1719, 0.625, 0.1875, 0.625, 0.1875, 0.6562, 0.1719, 0.6562, 0.1406, 0.7188, 0.1562, 0.7188, 0.1562, 0.75, 0.1406, 0.75, 0.1406, 0.6875, 0.1562, 0.6875, 0.1562, 0.7188, 0.1406, 0.7188, 0.1719, 0.6875, 0.1875, 0.6875, 0.1875, 0.7188, 0.1719, 0.7188, 0.2031, 0.5312, 0.2188, 0.5312, 0.2188, 0.5625, 0.2031, 0.5625, 0.2031, 0.5, 0.2188, 0.5, 0.2188, 0.5312, 0.2031, 0.5312, 0.2344, 0.5, 0.25, 0.5, 0.25, 0.5312, 0.2344, 0.5312, 0.1406, 0.5312, 0.1562, 0.5312, 0.1562, 0.5625, 0.1406, 0.5625, 0.1406, 0.5, 0.1562, 0.5, 0.1562, 0.5312, 0.1406, 0.5312, 0.1719, 0.5, 0.1875, 0.5, 0.1875, 0.5312, 0.1719, 0.5312, 0.1406, 0.5938, 0.1562, 0.5938, 0.1562, 0.625, 0.1406, 0.625, 0.1406, 0.5625, 0.1562, 0.5625, 0.1562, 0.5938, 0.1406, 0.5938, 0.1719, 0.5625, 0.1875, 0.5625, 0.1875, 0.5938, 0.1719, 0.5938, 0.3281, 0.5312, 0.3438, 0.5312, 0.3438, 0.5625, 0.3281, 0.5625, 0.3281, 0.5, 0.3438, 0.5, 0.3438, 0.5312, 0.3281, 0.5312, 0.3594, 0.5, 0.375, 0.5, 0.375, 0.5312, 0.3594, 0.5312, 0.2656, 0.5312, 0.2812, 0.5312, 0.2812, 0.5625, 0.2656, 0.5625, 0.2656, 0.5, 0.2812, 0.5, 0.2812, 0.5312, 0.2656, 0.5312, 0.2969, 0.5, 0.3125, 0.5, 0.3125, 0.5312, 0.2969, 0.5312, 0.2656, 0.5938, 0.2812, 0.5938, 0.2812, 0.625, 0.2656, 0.625, 0.2656, 0.5625, 0.2812, 0.5625, 0.2812, 0.5938, 0.2656, 0.5938, 0.2969, 0.5625, 0.3125, 0.5625, 0.3125, 0.5938, 0.2969, 0.5938, 0.4375, 0.9062, 0.4688, 0.9062, 0.4688, 0.9375, 0.4375, 0.9375, 0.4375, 0.875, 0.4688, 0.875, 0.4688, 0.9062, 0.4375, 0.9062, 0.4688, 0.875, 0.5, 0.875, 0.5, 0.9062, 0.4688, 0.9062, 0.375, 0.9062, 0.4062, 0.9062, 0.4062, 0.9375, 0.375, 0.9375, 0.375, 0.875, 0.4062, 0.875, 0.4062, 0.9062, 0.375, 0.9062, 0.4062, 0.875, 0.4375, 0.875, 0.4375, 0.9062, 0.4062, 0.9062, 0.375, 0.9688, 0.4062, 0.9688, 0.4062, 1.0, 0.375, 1.0, 0.375, 0.9375, 0.4062, 0.9375, 0.4062, 0.9688, 0.375, 0.9688, 0.4062, 0.9375, 0.4375, 0.9375, 0.4375, 0.9688, 0.4062, 0.9688, 0.4375, 0.7812, 0.4688, 0.7812, 0.4688, 0.8125, 0.4375, 0.8125, 0.4375, 0.75, 0.4688, 0.75, 0.4688, 0.7812, 0.4375, 0.7812, 0.4688, 0.75, 0.5, 0.75, 0.5, 0.7812, 0.4688, 0.7812, 0.375, 0.7812, 0.4062, 0.7812, 0.4062, 0.8125, 0.375, 0.8125, 0.375, 0.75, 0.4062, 0.75, 0.4062, 0.7812, 0.375, 0.7812, 0.4062, 0.75, 0.4375, 0.75, 0.4375, 0.7812, 0.4062, 0.7812, 0.375, 0.8438, 0.4062, 0.8438, 0.4062, 0.875, 0.375, 0.875, 0.375, 0.8125, 0.4062, 0.8125, 0.4062, 0.8438, 0.375, 0.8438, 0.4062, 0.8125, 0.4375, 0.8125, 0.4375, 0.8438, 0.4062, 0.8438, 0.5625, 0.7812, 0.5938, 0.7812, 0.5938, 0.8125, 0.5625, 0.8125, 0.5625, 0.75, 0.5938, 0.75, 0.5938, 0.7812, 0.5625, 0.7812, 0.5938, 0.75, 0.625, 0.75, 0.625, 0.7812, 0.5938, 0.7812, 0.5, 0.7812, 0.5312, 0.7812, 0.5312, 0.8125, 0.5, 0.8125, 0.5, 0.75, 0.5312, 0.75, 0.5312, 0.7812, 0.5, 0.7812, 0.5312, 0.75, 0.5625, 0.75, 0.5625, 0.7812, 0.5312, 0.7812, 0.5, 0.8438, 0.5312, 0.8438, 0.5312, 0.875, 0.5, 0.875, 0.5, 0.8125, 0.5312, 0.8125, 0.5312, 0.8438, 0.5, 0.8438, 0.5312, 0.8125, 0.5625, 0.8125, 0.5625, 0.8438, 0.5312, 0.8438, 0.4531, 0.6562, 0.4688, 0.6562, 0.4688, 0.6875, 0.4531, 0.6875, 0.4531, 0.625, 0.4688, 0.625, 0.4688, 0.6562, 0.4531, 0.6562, 0.4844, 0.625, 0.5, 0.625, 0.5, 0.6562, 0.4844, 0.6562, 0.3906, 0.6562, 0.4062, 0.6562, 0.4062, 0.6875, 0.3906, 0.6875, 0.3906, 0.625, 0.4062, 0.625, 0.4062, 0.6562, 0.3906, 0.6562, 0.4219, 0.625, 0.4375, 0.625, 0.4375, 0.6562, 0.4219, 0.6562, 0.3906, 0.7188, 0.4062, 0.7188, 0.4062, 0.75, 0.3906, 0.75, 0.3906, 0.6875, 0.4062, 0.6875, 0.4062, 0.7188, 0.3906, 0.7188, 0.4219, 0.6875, 0.4375, 0.6875, 0.4375, 0.7188, 0.4219, 0.7188, 0.4531, 0.5312, 0.4688, 0.5312, 0.4688, 0.5625, 0.4531, 0.5625, 0.4531, 0.5, 0.4688, 0.5, 0.4688, 0.5312, 0.4531, 0.5312, 0.4844, 0.5, 0.5, 0.5, 0.5, 0.5312, 0.4844, 0.5312, 0.3906, 0.5312, 0.4062, 0.5312, 0.4062, 0.5625, 0.3906, 0.5625, 0.3906, 0.5, 0.4062, 0.5, 0.4062, 0.5312, 0.3906, 0.5312, 0.4219, 0.5, 0.4375, 0.5, 0.4375, 0.5312, 0.4219, 0.5312, 0.3906, 0.5938, 0.4062, 0.5938, 0.4062, 0.625, 0.3906, 0.625, 0.3906, 0.5625, 0.4062, 0.5625, 0.4062, 0.5938, 0.3906, 0.5938, 0.4219, 0.5625, 0.4375, 0.5625, 0.4375, 0.5938, 0.4219, 0.5938, 0.5781, 0.5312, 0.5938, 0.5312, 0.5938, 0.5625, 0.5781, 0.5625, 0.5781, 0.5, 0.5938, 0.5, 0.5938, 0.5312, 0.5781, 0.5312, 0.6094, 0.5, 0.625, 0.5, 0.625, 0.5312, 0.6094, 0.5312, 0.5156, 0.5312, 0.5312, 0.5312, 0.5312, 0.5625, 0.5156, 0.5625, 0.5156, 0.5, 0.5312, 0.5, 0.5312, 0.5312, 0.5156, 0.5312, 0.5469, 0.5, 0.5625, 0.5, 0.5625, 0.5312, 0.5469, 0.5312, 0.5156, 0.5938, 0.5312, 0.5938, 0.5312, 0.625, 0.5156, 0.625, 0.5156, 0.5625, 0.5312, 0.5625, 0.5312, 0.5938, 0.5156, 0.5938, 0.5469, 0.5625, 0.5625, 0.5625, 0.5625, 0.5938, 0.5469, 0.5938, 0.4531, 0.4062, 0.4688, 0.4062, 0.4688, 0.4375, 0.4531, 0.4375, 0.4531, 0.375, 0.4688, 0.375, 0.4688, 0.4062, 0.4531, 0.4062, 0.4844, 0.375, 0.5, 0.375, 0.5, 0.4062, 0.4844, 0.4062, 0.3906, 0.4062, 0.4062, 0.4062, 0.4062, 0.4375, 0.3906, 0.4375, 0.3906, 0.375, 0.4062, 0.375, 0.4062, 0.4062, 0.3906, 0.4062, 0.4219, 0.375, 0.4375, 0.375, 0.4375, 0.4062, 0.4219, 0.4062, 0.3906, 0.4688, 0.4062, 0.4688, 0.4062, 0.5, 0.3906, 0.5, 0.3906, 0.4375, 0.4062, 0.4375, 0.4062, 0.4688, 0.3906, 0.4688, 0.4219, 0.4375, 0.4375, 0.4375, 0.4375, 0.4688, 0.4219, 0.4688, 0.4531, 0.2812, 0.4688, 0.2812, 0.4688, 0.3125, 0.4531, 0.3125, 0.4531, 0.25, 0.4688, 0.25, 0.4688, 0.2812, 0.4531, 0.2812, 0.4844, 0.25, 0.5, 0.25, 0.5, 0.2812, 0.4844, 0.2813, 0.3906, 0.2812, 0.4062, 0.2812, 0.4062, 0.3125, 0.3906, 0.3125, 0.3906, 0.25, 0.4062, 0.25, 0.4062, 0.2812, 0.3906, 0.2812, 0.4219, 0.25, 0.4375, 0.25, 0.4375, 0.2812, 0.4219, 0.2813, 0.3906, 0.3438, 0.4062, 0.3438, 0.4062, 0.375, 0.3906, 0.375, 0.3906, 0.3125, 0.4062, 0.3125, 0.4062, 0.3438, 0.3906, 0.3438, 0.4219, 0.3125, 0.4375, 0.3125, 0.4375, 0.3438, 0.4219, 0.3438, 0.5781, 0.2812, 0.5938, 0.2812, 0.5938, 0.3125, 0.5781, 0.3125, 0.5781, 0.25, 0.5938, 0.25, 0.5938, 0.2812, 0.5781, 0.2812, 0.6094, 0.25, 0.625, 0.25, 0.625, 0.2812, 0.6094, 0.2812, 0.5156, 0.2812, 0.5312, 0.2812, 0.5312, 0.3125, 0.5156, 0.3125, 0.5156, 0.25, 0.5312, 0.25, 0.5312, 0.2812, 0.5156, 0.2812, 0.5469, 0.25, 0.5625, 0.25, 0.5625, 0.2812, 0.5469, 0.2812, 0.5156, 0.3438, 0.5312, 0.3438, 0.5312, 0.375, 0.5156, 0.375, 0.5156, 0.3125, 0.5312, 0.3125, 0.5312, 0.3438, 0.5156, 0.3438, 0.5469, 0.3125, 0.5625, 0.3125, 0.5625, 0.3438, 0.5469, 0.3438, 0.625, 0.625, 0.625, 0.5938, 0.625, 0.5938, 0.625, 0.625, 0.625, 0.625, 0.625, 0.5938, 0.625, 0.5938, 0.625, 0.625, 0.625, 0.5938, 0.625, 0.5625, 0.625, 0.5625, 0.625, 0.5938, 0.875, 0.6875, 0.875, 0.6562, 0.875, 0.6562, 0.875, 0.6875, 0.875, 0.6875, 0.875, 0.6562, 0.875, 0.6562, 0.875, 0.6875, 0.875, 0.6562, 0.875, 0.625, 0.875, 0.625, 0.875, 0.6562, 0.625, 0.3125, 0.625, 0.2812, 0.625, 0.2812, 0.625, 0.3125, 0.625, 0.3125, 0.625, 0.2812, 0.625, 0.2812, 0.625, 0.3125, 0.625, 0.2812, 0.625, 0.25, 0.625, 0.25, 0.625, 0.2812, 0.375, 0.75, 0.375, 0.7188, 0.375, 0.7188, 0.375, 0.75, 0.375, 0.75, 0.375, 0.7188, 0.375, 0.7188, 0.375, 0.75, 0.375, 0.7188, 0.375, 0.6875, 0.375, 0.6875, 0.375, 0.7188, 0.875, 0.625, 0.875, 0.5938, 0.875, 0.5938, 0.875, 0.625, 0.875, 0.625, 0.875, 0.5938, 0.875, 0.5938, 0.875, 0.625, 0.875, 0.5938, 0.875, 0.5625, 0.875, 0.5625, 0.875, 0.5938, 0.375, 0.5625, 0.375, 0.5312, 0.375, 0.5312, 0.375, 0.5625, 0.375, 0.5625, 0.375, 0.5312, 0.375, 0.5312, 0.375, 0.5625, 0.375, 0.5312, 0.375, 0.5, 0.375, 0.5, 0.375, 0.5312, 0.625, 0.75, 0.625, 0.7188, 0.625, 0.7188, 0.625, 0.75, 0.625, 0.75, 0.625, 0.7188, 0.625, 0.7188, 0.625, 0.75, 0.625, 0.7188, 0.625, 0.6875, 0.625, 0.6875, 0.625, 0.7188, 0.625, 0.4375, 0.625, 0.4062, 0.625, 0.4062, 0.625, 0.4375, 0.625, 0.4375, 0.625, 0.4062, 0.625, 0.4062, 0.625, 0.4375, 0.625, 0.4062, 0.625, 0.375, 0.625, 0.375, 0.625, 0.4062, 0.625, 0.5625, 0.625, 0.5312, 0.625, 0.5312, 0.625, 0.5625, 0.625, 0.5625, 0.625, 0.5312, 0.625, 0.5312, 0.625, 0.5625, 0.625, 0.5312, 0.625, 0.5, 0.625, 0.5, 0.625, 0.5312, 0.875, 0.75, 0.875, 0.7188, 0.875, 0.7188, 0.875, 0.75, 0.875, 0.75, 0.875, 0.7188, 0.875, 0.7188, 0.875, 0.75, 0.875, 0.7188, 0.875, 0.6875, 0.875, 0.6875, 0.875, 0.7188, 0.625, 0.375, 0.625, 0.3438, 0.625, 0.3438, 0.625, 0.375, 0.625, 0.375, 0.625, 0.3438, 0.625, 0.3438, 0.625, 0.375, 0.625, 0.3438, 0.625, 0.3125, 0.625, 0.3125, 0.625, 0.3438, 0.375, 0.6875, 0.375, 0.6562, 0.375, 0.6562, 0.375, 0.6875, 0.375, 0.6875, 0.375, 0.6562, 0.375, 0.6562, 0.375, 0.6875, 0.375, 0.6562, 0.375, 0.625, 0.375, 0.625, 0.375, 0.6562, 0.5781, 0.3438, 0.5938, 0.3438, 0.5938, 0.375, 0.5781, 0.375, 0.5781, 0.3125, 0.5938, 0.3125, 0.5938, 0.3438, 0.5781, 0.3438, 0.6094, 0.3125, 0.625, 0.3125, 0.625, 0.3438, 0.6094, 0.3438, 0.4531, 0.3438, 0.4688, 0.3438, 0.4688, 0.375, 0.4531, 0.375, 0.4531, 0.3125, 0.4688, 0.3125, 0.4688, 0.3438, 0.4531, 0.3438, 0.4844, 0.3125, 0.5, 0.3125, 0.5, 0.3438, 0.4844, 0.3438, 0.4531, 0.4687, 0.4688, 0.4688, 0.4688, 0.5, 0.4531, 0.5, 0.4531, 0.4375, 0.4688, 0.4375, 0.4688, 0.4688, 0.4531, 0.4687, 0.4844, 0.4375, 0.5, 0.4375, 0.5, 0.4688, 0.4844, 0.4688, 0.5781, 0.5938, 0.5938, 0.5938, 0.5938, 0.625, 0.5781, 0.625, 0.5781, 0.5625, 0.5938, 0.5625, 0.5938, 0.5938, 0.5781, 0.5938, 0.6094, 0.5625, 0.625, 0.5625, 0.625, 0.5938, 0.6094, 0.5938, 0.4531, 0.5938, 0.4688, 0.5938, 0.4688, 0.625, 0.4531, 0.625, 0.4531, 0.5625, 0.4688, 0.5625, 0.4688, 0.5938, 0.4531, 0.5938, 0.4844, 0.5625, 0.5, 0.5625, 0.5, 0.5938, 0.4844, 0.5938, 0.4531, 0.7187, 0.4688, 0.7188, 0.4688, 0.75, 0.4531, 0.75, 0.4531, 0.6875, 0.4688, 0.6875, 0.4688, 0.7188, 0.4531, 0.7187, 0.4844, 0.6875, 0.5, 0.6875, 0.5, 0.7188, 0.4844, 0.7188, 0.5625, 0.8438, 0.5938, 0.8438, 0.5938, 0.875, 0.5625, 0.875, 0.5625, 0.8125, 0.5938, 0.8125, 0.5938, 0.8438, 0.5625, 0.8438, 0.5938, 0.8125, 0.625, 0.8125, 0.625, 0.8438, 0.5938, 0.8438, 0.4375, 0.8438, 0.4688, 0.8438, 0.4688, 0.875, 0.4375, 0.875, 0.4375, 0.8125, 0.4688, 0.8125, 0.4688, 0.8438, 0.4375, 0.8438, 0.4688, 0.8125, 0.5, 0.8125, 0.5, 0.8438, 0.4688, 0.8438, 0.4375, 0.9688, 0.4688, 0.9688, 0.4688, 1.0, 0.4375, 1.0, 0.4375, 0.9375, 0.4688, 0.9375, 0.4688, 0.9688, 0.4375, 0.9688, 0.4688, 0.9375, 0.5, 0.9375, 0.5, 0.9688, 0.4688, 0.9688, 0.3281, 0.5938, 0.3438, 0.5938, 0.3438, 0.625, 0.3281, 0.625, 0.3281, 0.5625, 0.3438, 0.5625, 0.3438, 0.5938, 0.3281, 0.5938, 0.3594, 0.5625, 0.375, 0.5625, 0.375, 0.5938, 0.3594, 0.5938, 0.2031, 0.5938, 0.2188, 0.5938, 0.2188, 0.625, 0.2031, 0.625, 0.2031, 0.5625, 0.2188, 0.5625, 0.2188, 0.5938, 0.2031, 0.5938, 0.2344, 0.5625, 0.25, 0.5625, 0.25, 0.5938, 0.2344, 0.5938, 0.2031, 0.7187, 0.2188, 0.7188, 0.2188, 0.75, 0.2031, 0.75, 0.2031, 0.6875, 0.2188, 0.6875, 0.2188, 0.7188, 0.2031, 0.7187, 0.2344, 0.6875, 0.25, 0.6875, 0.25, 0.7188, 0.2344, 0.7188, 0.8281, 0.5938, 0.8438, 0.5938, 0.8438, 0.625, 0.8281, 0.625, 0.8281, 0.5625, 0.8438, 0.5625, 0.8438, 0.5938, 0.8281, 0.5938, 0.8594, 0.5625, 0.875, 0.5625, 0.875, 0.5938, 0.8594, 0.5938, 0.7031, 0.5938, 0.7188, 0.5938, 0.7188, 0.625, 0.7031, 0.625, 0.7031, 0.5625, 0.7188, 0.5625, 0.7188, 0.5938, 0.7031, 0.5938, 0.7344, 0.5625, 0.75, 0.5625, 0.75, 0.5938, 0.7344, 0.5938, 0.7031, 0.7187, 0.7188, 0.7188, 0.7188, 0.75, 0.7031, 0.75, 0.7031, 0.6875, 0.7188, 0.6875, 0.7188, 0.7188, 0.7031, 0.7187, 0.7344, 0.6875, 0.75, 0.6875, 0.75, 0.7188, 0.7344, 0.7188, 0.8281, 0.7188, 0.8438, 0.7188, 0.8438, 0.75, 0.8281, 0.75, 0.8281, 0.6875, 0.8438, 0.6875, 0.8438, 0.7188, 0.8281, 0.7188, 0.8594, 0.6875, 0.875, 0.6875, 0.875, 0.7188, 0.8594, 0.7188, 0.3281, 0.7188, 0.3438, 0.7188, 0.3438, 0.75, 0.3281, 0.75, 0.3281, 0.6875, 0.3438, 0.6875, 0.3438, 0.7188, 0.3281, 0.7188, 0.3594, 0.6875, 0.375, 0.6875, 0.375, 0.7188, 0.3594, 0.7188, 0.5625, 0.9688, 0.5938, 0.9688, 0.5938, 1.0, 0.5625, 1.0, 0.5625, 0.9375, 0.5938, 0.9375, 0.5938, 0.9688, 0.5625, 0.9688, 0.5938, 0.9375, 0.625, 0.9375, 0.625, 0.9688, 0.5938, 0.9688, 0.5781, 0.7188, 0.5938, 0.7188, 0.5938, 0.75, 0.5781, 0.75, 0.5781, 0.6875, 0.5938, 0.6875, 0.5938, 0.7188, 0.5781, 0.7188, 0.6094, 0.6875, 0.625, 0.6875, 0.625, 0.7188, 0.6094, 0.7188, 0.5781, 0.4687, 0.5938, 0.4688, 0.5938, 0.5, 0.5781, 0.5, 0.5781, 0.4375, 0.5938, 0.4375, 0.5938, 0.4688, 0.5781, 0.4687, 0.6094, 0.4375, 0.625, 0.4375, 0.625, 0.4688, 0.6094, 0.4688, 0.875, 0.5625, 0.875, 0.5312, 0.875, 0.5312, 0.875, 0.5625, 0.875, 0.5625, 0.875, 0.5312, 0.875, 0.5312, 0.875, 0.5625, 0.875, 0.5312, 0.875, 0.5, 0.875, 0.5, 0.875, 0.5312, 0.4062, 0.3125, 0.4219, 0.3125, 0.4219, 0.3438, 0.4062, 0.3438, 0.4062, 0.25, 0.4219, 0.25, 0.4219, 0.2813, 0.4062, 0.2812, 0.4062, 0.4375, 0.4219, 0.4375, 0.4219, 0.4688, 0.4062, 0.4688, 0.4062, 0.375, 0.4219, 0.375, 0.4219, 0.4062, 0.4062, 0.4062, 0.4062, 0.5625, 0.4219, 0.5625, 0.4219, 0.5938, 0.4062, 0.5938, 0.4062, 0.5, 0.4219, 0.5, 0.4219, 0.5312, 0.4062, 0.5312, 0.4062, 0.6875, 0.4219, 0.6875, 0.4219, 0.7188, 0.4062, 0.7188, 0.4062, 0.625, 0.4219, 0.625, 0.4219, 0.6562, 0.4062, 0.6562, 0.1562, 0.5625, 0.1719, 0.5625, 0.1719, 0.5938, 0.1562, 0.5938, 0.1562, 0.5, 0.1719, 0.5, 0.1719, 0.5312, 0.1562, 0.5312, 0.1562, 0.6875, 0.1719, 0.6875, 0.1719, 0.7188, 0.1562, 0.7188, 0.1562, 0.625, 0.1719, 0.625, 0.1719, 0.6562, 0.1562, 0.6562, 0.6562, 0.5625, 0.6719, 0.5625, 0.6719, 0.5938, 0.6562, 0.5938, 0.6562, 0.5, 0.6719, 0.5, 0.6719, 0.5312, 0.6562, 0.5312, 0.6562, 0.6875, 0.6719, 0.6875, 0.6719, 0.7188, 0.6562, 0.7188, 0.6562, 0.625, 0.6719, 0.625, 0.6719, 0.6562, 0.6562, 0.6562, 0.6562, 0.6562, 0.6719, 0.6562, 0.6719, 0.6875, 0.6562, 0.6875, 0.6562, 0.7188, 0.6719, 0.7188, 0.6719, 0.75, 0.6562, 0.75, 0.6562, 0.5312, 0.6719, 0.5312, 0.6719, 0.5625, 0.6562, 0.5625, 0.6562, 0.5938, 0.6719, 0.5938, 0.6719, 0.625, 0.6562, 0.625, 0.1562, 0.6562, 0.1719, 0.6562, 0.1719, 0.6875, 0.1562, 0.6875, 0.1562, 0.7188, 0.1719, 0.7188, 0.1719, 0.75, 0.1562, 0.75, 0.1562, 0.5312, 0.1719, 0.5312, 0.1719, 0.5625, 0.1562, 0.5625, 0.1562, 0.5938, 0.1719, 0.5938, 0.1719, 0.625, 0.1562, 0.625, 0.4062, 0.6562, 0.4219, 0.6562, 0.4219, 0.6875, 0.4062, 0.6875, 0.4062, 0.7188, 0.4219, 0.7188, 0.4219, 0.75, 0.4062, 0.75, 0.4062, 0.5312, 0.4219, 0.5312, 0.4219, 0.5625, 0.4062, 0.5625, 0.4062, 0.5938, 0.4219, 0.5938, 0.4219, 0.625, 0.4062, 0.625, 0.4062, 0.4062, 0.4219, 0.4062, 0.4219, 0.4375, 0.4062, 0.4375, 0.4062, 0.4688, 0.4219, 0.4688, 0.4219, 0.5, 0.4062, 0.5, 0.4062, 0.2812, 0.4219, 0.2813, 0.4219, 0.3125, 0.4062, 0.3125, 0.4062, 0.3438, 0.4219, 0.3438, 0.4219, 0.375, 0.4062, 0.375, 0.375, 0.3125, 0.3906, 0.3125, 0.3906, 0.3438, 0.375, 0.3438, 0.375, 0.3438, 0.3906, 0.3438, 0.3906, 0.375, 0.375, 0.375, 0.375, 0.25, 0.3906, 0.25, 0.3906, 0.2812, 0.375, 0.2812, 0.375, 0.2812, 0.3906, 0.2812, 0.3906, 0.3125, 0.375, 0.3125, 0.375, 0.4375, 0.3906, 0.4375, 0.3906, 0.4688, 0.375, 0.4688, 0.375, 0.4688, 0.3906, 0.4688, 0.3906, 0.5, 0.375, 0.5, 0.375, 0.375, 0.3906, 0.375, 0.3906, 0.4062, 0.375, 0.4062, 0.375, 0.4062, 0.3906, 0.4062, 0.3906, 0.4375, 0.375, 0.4375, 0.375, 0.5625, 0.3906, 0.5625, 0.3906, 0.5938, 0.375, 0.5938, 0.375, 0.5938, 0.3906, 0.5938, 0.3906, 0.625, 0.375, 0.625, 0.375, 0.5, 0.3906, 0.5, 0.3906, 0.5312, 0.375, 0.5312, 0.375, 0.5312, 0.3906, 0.5312, 0.3906, 0.5625, 0.375, 0.5625, 0.375, 0.6875, 0.3906, 0.6875, 0.3906, 0.7188, 0.375, 0.7188, 0.375, 0.7188, 0.3906, 0.7188, 0.3906, 0.75, 0.375, 0.75, 0.375, 0.625, 0.3906, 0.625, 0.3906, 0.6562, 0.375, 0.6562, 0.375, 0.6562, 0.3906, 0.6562, 0.3906, 0.6875, 0.375, 0.6875, 0.125, 0.5625, 0.1406, 0.5625, 0.1406, 0.5938, 0.125, 0.5938, 0.125, 0.5938, 0.1406, 0.5938, 0.1406, 0.625, 0.125, 0.625, 0.125, 0.5, 0.1406, 0.5, 0.1406, 0.5312, 0.125, 0.5312, 0.125, 0.5312, 0.1406, 0.5312, 0.1406, 0.5625, 0.125, 0.5625, 0.125, 0.6875, 0.1406, 0.6875, 0.1406, 0.7188, 0.125, 0.7188, 0.125, 0.7188, 0.1406, 0.7188, 0.1406, 0.75, 0.125, 0.75, 0.125, 0.625, 0.1406, 0.625, 0.1406, 0.6562, 0.125, 0.6562, 0.125, 0.6562, 0.1406, 0.6562, 0.1406, 0.6875, 0.125, 0.6875, 0.625, 0.5625, 0.6406, 0.5625, 0.6406, 0.5938, 0.625, 0.5938, 0.625, 0.5938, 0.6406, 0.5938, 0.6406, 0.625, 0.625, 0.625, 0.625, 0.5, 0.6406, 0.5, 0.6406, 0.5312, 0.625, 0.5312, 0.625, 0.5312, 0.6406, 0.5312, 0.6406, 0.5625, 0.625, 0.5625, 0.625, 0.6875, 0.6406, 0.6875, 0.6406, 0.7188, 0.625, 0.7188, 0.625, 0.7188, 0.6406, 0.7188, 0.6406, 0.75, 0.625, 0.75, 0.625, 0.625, 0.6406, 0.625, 0.6406, 0.6562, 0.625, 0.6562, 0.625, 0.6562, 0.6406, 0.6562, 0.6406, 0.6875, 0.625, 0.6875, 0.6875, 0.6875, 0.7031, 0.6875, 0.7031, 0.7187, 0.6875, 0.7188, 0.6875, 0.7188, 0.7031, 0.7187, 0.7031, 0.75, 0.6875, 0.75, 0.6875, 0.5625, 0.7031, 0.5625, 0.7031, 0.5938, 0.6875, 0.5938, 0.6875, 0.5938, 0.7031, 0.5938, 0.7031, 0.625, 0.6875, 0.625, 0.1875, 0.6875, 0.2031, 0.6875, 0.2031, 0.7187, 0.1875, 0.7188, 0.1875, 0.7188, 0.2031, 0.7187, 0.2031, 0.75, 0.1875, 0.75, 0.1875, 0.5625, 0.2031, 0.5625, 0.2031, 0.5938, 0.1875, 0.5938, 0.1875, 0.5938, 0.2031, 0.5938, 0.2031, 0.625, 0.1875, 0.625, 0.4375, 0.6875, 0.4531, 0.6875, 0.4531, 0.7187, 0.4375, 0.7188, 0.4375, 0.7188, 0.4531, 0.7187, 0.4531, 0.75, 0.4375, 0.75, 0.4375, 0.5625, 0.4531, 0.5625, 0.4531, 0.5938, 0.4375, 0.5938, 0.4375, 0.5938, 0.4531, 0.5938, 0.4531, 0.625, 0.4375, 0.625, 0.4375, 0.4375, 0.4531, 0.4375, 0.4531, 0.4687, 0.4375, 0.4688, 0.4375, 0.4688, 0.4531, 0.4687, 0.4531, 0.5, 0.4375, 0.5, 0.4375, 0.3125, 0.4531, 0.3125, 0.4531, 0.3438, 0.4375, 0.3438, 0.4375, 0.3438, 0.4531, 0.3438, 0.4531, 0.375, 0.4375, 0.375, 0.4375, 0.25, 0.4531, 0.25, 0.4531, 0.2812, 0.4375, 0.2812, 0.4375, 0.2812, 0.4531, 0.2812, 0.4531, 0.3125, 0.4375, 0.3125, 0.4375, 0.375, 0.4531, 0.375, 0.4531, 0.4062, 0.4375, 0.4062, 0.4375, 0.4062, 0.4531, 0.4062, 0.4531, 0.4375, 0.4375, 0.4375, 0.4375, 0.5, 0.4531, 0.5, 0.4531, 0.5312, 0.4375, 0.5312, 0.4375, 0.5312, 0.4531, 0.5312, 0.4531, 0.5625, 0.4375, 0.5625, 0.4375, 0.625, 0.4531, 0.625, 0.4531, 0.6562, 0.4375, 0.6562, 0.4375, 0.6562, 0.4531, 0.6562, 0.4531, 0.6875, 0.4375, 0.6875, 0.1875, 0.5, 0.2031, 0.5, 0.2031, 0.5312, 0.1875, 0.5312, 0.1875, 0.5312, 0.2031, 0.5312, 0.2031, 0.5625, 0.1875, 0.5625, 0.1875, 0.625, 0.2031, 0.625, 0.2031, 0.6562, 0.1875, 0.6562, 0.1875, 0.6562, 0.2031, 0.6562, 0.2031, 0.6875, 0.1875, 0.6875, 0.6875, 0.5, 0.7031, 0.5, 0.7031, 0.5312, 0.6875, 0.5312, 0.6875, 0.5312, 0.7031, 0.5312, 0.7031, 0.5625, 0.6875, 0.5625, 0.6875, 0.625, 0.7031, 0.625, 0.7031, 0.6562, 0.6875, 0.6562, 0.6875, 0.6562, 0.7031, 0.6562, 0.7031, 0.6875, 0.6875, 0.6875, 0.7188, 0.6875, 0.7344, 0.6875, 0.7344, 0.7188, 0.7188, 0.7188, 0.7188, 0.5625, 0.7344, 0.5625, 0.7344, 0.5938, 0.7188, 0.5938, 0.2188, 0.6875, 0.2344, 0.6875, 0.2344, 0.7188, 0.2188, 0.7188, 0.2188, 0.5625, 0.2344, 0.5625, 0.2344, 0.5938, 0.2188, 0.5938, 0.4688, 0.6875, 0.4844, 0.6875, 0.4844, 0.7188, 0.4688, 0.7188, 0.4688, 0.5625, 0.4844, 0.5625, 0.4844, 0.5938, 0.4688, 0.5938, 0.4688, 0.4375, 0.4844, 0.4375, 0.4844, 0.4688, 0.4688, 0.4688, 0.4688, 0.3125, 0.4844, 0.3125, 0.4844, 0.3438, 0.4688, 0.3438, 0.4688, 0.25, 0.4844, 0.25, 0.4844, 0.2813, 0.4688, 0.2812, 0.4688, 0.375, 0.4844, 0.375, 0.4844, 0.4062, 0.4688, 0.4062, 0.4688, 0.5, 0.4844, 0.5, 0.4844, 0.5312, 0.4688, 0.5312, 0.4688, 0.625, 0.4844, 0.625, 0.4844, 0.6562, 0.4688, 0.6562, 0.2188, 0.5, 0.2344, 0.5, 0.2344, 0.5312, 0.2188, 0.5312, 0.2188, 0.625, 0.2344, 0.625, 0.2344, 0.6562, 0.2188, 0.6562, 0.7188, 0.5, 0.7344, 0.5, 0.7344, 0.5312, 0.7188, 0.5312, 0.7188, 0.625, 0.7344, 0.625, 0.7344, 0.6562, 0.7188, 0.6562, 0.7188, 0.6562, 0.7344, 0.6562, 0.7344, 0.6875, 0.7188, 0.6875, 0.7188, 0.5312, 0.7344, 0.5312, 0.7344, 0.5625, 0.7188, 0.5625, 0.2188, 0.6562, 0.2344, 0.6562, 0.2344, 0.6875, 0.2188, 0.6875, 0.2188, 0.5312, 0.2344, 0.5312, 0.2344, 0.5625, 0.2188, 0.5625, 0.4688, 0.6562, 0.4844, 0.6562, 0.4844, 0.6875, 0.4688, 0.6875, 0.4688, 0.5312, 0.4844, 0.5312, 0.4844, 0.5625, 0.4688, 0.5625, 0.4688, 0.4062, 0.4844, 0.4062, 0.4844, 0.4375, 0.4688, 0.4375, 0.4688, 0.2812, 0.4844, 0.2813, 0.4844, 0.3125, 0.4688, 0.3125, 0.4688, 0.3438, 0.4844, 0.3438, 0.4844, 0.375, 0.4688, 0.375, 0.4688, 0.4688, 0.4844, 0.4688, 0.4844, 0.5, 0.4688, 0.5, 0.4688, 0.5938, 0.4844, 0.5938, 0.4844, 0.625, 0.4688, 0.625, 0.4688, 0.7188, 0.4844, 0.7188, 0.4844, 0.75, 0.4688, 0.75, 0.2188, 0.5938, 0.2344, 0.5938, 0.2344, 0.625, 0.2188, 0.625, 0.2188, 0.7188, 0.2344, 0.7188, 0.2344, 0.75, 0.2188, 0.75, 0.7188, 0.5938, 0.7344, 0.5938, 0.7344, 0.625, 0.7188, 0.625, 0.7188, 0.7188, 0.7344, 0.7188, 0.7344, 0.75, 0.7188, 0.75, 0.5, 0.3125, 0.5156, 0.3125, 0.5156, 0.3438, 0.5, 0.3438, 0.5, 0.3438, 0.5156, 0.3438, 0.5156, 0.375, 0.5, 0.375, 0.5, 0.25, 0.5156, 0.25, 0.5156, 0.2812, 0.5, 0.2812, 0.5, 0.2812, 0.5156, 0.2812, 0.5156, 0.3125, 0.5, 0.3125, 0.5, 0.5625, 0.5156, 0.5625, 0.5156, 0.5938, 0.5, 0.5938, 0.5, 0.5938, 0.5156, 0.5938, 0.5156, 0.625, 0.5, 0.625, 0.5, 0.5, 0.5156, 0.5, 0.5156, 0.5312, 0.5, 0.5312, 0.5, 0.5312, 0.5156, 0.5312, 0.5156, 0.5625, 0.5, 0.5625, 0.25, 0.5625, 0.2656, 0.5625, 0.2656, 0.5938, 0.25, 0.5938, 0.25, 0.5938, 0.2656, 0.5938, 0.2656, 0.625, 0.25, 0.625, 0.25, 0.5, 0.2656, 0.5, 0.2656, 0.5312, 0.25, 0.5312, 0.25, 0.5312, 0.2656, 0.5312, 0.2656, 0.5625, 0.25, 0.5625, 0.75, 0.5625, 0.7656, 0.5625, 0.7656, 0.5938, 0.75, 0.5938, 0.75, 0.5938, 0.7656, 0.5938, 0.7656, 0.625, 0.75, 0.625, 0.75, 0.5, 0.7656, 0.5, 0.7656, 0.5312, 0.75, 0.5312, 0.75, 0.5312, 0.7656, 0.5312, 0.7656, 0.5625, 0.75, 0.5625, 0.75, 0.6875, 0.7656, 0.6875, 0.7656, 0.7188, 0.75, 0.7188, 0.75, 0.7188, 0.7656, 0.7188, 0.7656, 0.75, 0.75, 0.75, 0.75, 0.625, 0.7656, 0.625, 0.7656, 0.6562, 0.75, 0.6562, 0.75, 0.6562, 0.7656, 0.6562, 0.7656, 0.6875, 0.75, 0.6875, 0.25, 0.6875, 0.2656, 0.6875, 0.2656, 0.7188, 0.25, 0.7188, 0.25, 0.7188, 0.2656, 0.7188, 0.2656, 0.75, 0.25, 0.75, 0.25, 0.625, 0.2656, 0.625, 0.2656, 0.6562, 0.25, 0.6562, 0.25, 0.6562, 0.2656, 0.6562, 0.2656, 0.6875, 0.25, 0.6875, 0.5, 0.6875, 0.5156, 0.6875, 0.5156, 0.7188, 0.5, 0.7188, 0.5, 0.7188, 0.5156, 0.7188, 0.5156, 0.75, 0.5, 0.75, 0.5, 0.625, 0.5156, 0.625, 0.5156, 0.6562, 0.5, 0.6562, 0.5, 0.6562, 0.5156, 0.6562, 0.5156, 0.6875, 0.5, 0.6875, 0.5, 0.4375, 0.5156, 0.4375, 0.5156, 0.4688, 0.5, 0.4688, 0.5, 0.4688, 0.5156, 0.4688, 0.5156, 0.5, 0.5, 0.5, 0.5, 0.375, 0.5156, 0.375, 0.5156, 0.4062, 0.5, 0.4062, 0.5, 0.4062, 0.5156, 0.4062, 0.5156, 0.4375, 0.5, 0.4375, 0.5312, 0.3125, 0.5469, 0.3125, 0.5469, 0.3438, 0.5312, 0.3438, 0.5312, 0.25, 0.5469, 0.25, 0.5469, 0.2812, 0.5312, 0.2812, 0.5312, 0.5625, 0.5469, 0.5625, 0.5469, 0.5938, 0.5312, 0.5938, 0.5312, 0.5, 0.5469, 0.5, 0.5469, 0.5312, 0.5312, 0.5312, 0.2812, 0.5625, 0.2969, 0.5625, 0.2969, 0.5938, 0.2812, 0.5938, 0.2812, 0.5, 0.2969, 0.5, 0.2969, 0.5312, 0.2812, 0.5312, 0.7812, 0.5625, 0.7969, 0.5625, 0.7969, 0.5938, 0.7812, 0.5938, 0.7812, 0.5, 0.7969, 0.5, 0.7969, 0.5312, 0.7812, 0.5312, 0.7812, 0.6875, 0.7969, 0.6875, 0.7969, 0.7188, 0.7812, 0.7188, 0.7812, 0.625, 0.7969, 0.625, 0.7969, 0.6562, 0.7812, 0.6562, 0.2812, 0.6875, 0.2969, 0.6875, 0.2969, 0.7188, 0.2812, 0.7188, 0.2812, 0.625, 0.2969, 0.625, 0.2969, 0.6562, 0.2812, 0.6562, 0.5312, 0.6875, 0.5469, 0.6875, 0.5469, 0.7188, 0.5312, 0.7188, 0.5312, 0.625, 0.5469, 0.625, 0.5469, 0.6562, 0.5312, 0.6562, 0.5312, 0.4375, 0.5469, 0.4375, 0.5469, 0.4688, 0.5312, 0.4688, 0.5312, 0.375, 0.5469, 0.375, 0.5469, 0.4062, 0.5312, 0.4062, 0.5312, 0.4062, 0.5469, 0.4062, 0.5469, 0.4375, 0.5312, 0.4375, 0.5312, 0.4688, 0.5469, 0.4688, 0.5469, 0.5, 0.5312, 0.5, 0.5312, 0.6562, 0.5469, 0.6562, 0.5469, 0.6875, 0.5312, 0.6875, 0.5312, 0.7188, 0.5469, 0.7188, 0.5469, 0.75, 0.5312, 0.75, 0.2812, 0.6562, 0.2969, 0.6562, 0.2969, 0.6875, 0.2812, 0.6875, 0.2812, 0.7188, 0.2969, 0.7188, 0.2969, 0.75, 0.2812, 0.75, 0.7812, 0.6562, 0.7969, 0.6562, 0.7969, 0.6875, 0.7812, 0.6875, 0.7812, 0.7188, 0.7969, 0.7188, 0.7969, 0.75, 0.7812, 0.75, 0.7812, 0.5312, 0.7969, 0.5312, 0.7969, 0.5625, 0.7812, 0.5625, 0.7812, 0.5938, 0.7969, 0.5938, 0.7969, 0.625, 0.7812, 0.625, 0.2812, 0.5312, 0.2969, 0.5312, 0.2969, 0.5625, 0.2812, 0.5625, 0.2812, 0.5938, 0.2969, 0.5938, 0.2969, 0.625, 0.2812, 0.625, 0.5312, 0.5312, 0.5469, 0.5312, 0.5469, 0.5625, 0.5312, 0.5625, 0.5312, 0.5938, 0.5469, 0.5938, 0.5469, 0.625, 0.5312, 0.625, 0.5312, 0.2812, 0.5469, 0.2812, 0.5469, 0.3125, 0.5312, 0.3125, 0.5312, 0.3438, 0.5469, 0.3438, 0.5469, 0.375, 0.5312, 0.375, 0.5625, 0.4375, 0.5781, 0.4375, 0.5781, 0.4687, 0.5625, 0.4688, 0.5625, 0.4688, 0.5781, 0.4687, 0.5781, 0.5, 0.5625, 0.5, 0.5625, 0.6875, 0.5781, 0.6875, 0.5781, 0.7188, 0.5625, 0.7188, 0.5625, 0.7188, 0.5781, 0.7188, 0.5781, 0.75, 0.5625, 0.75, 0.3125, 0.6875, 0.3281, 0.6875, 0.3281, 0.7188, 0.3125, 0.7188, 0.3125, 0.7188, 0.3281, 0.7188, 0.3281, 0.75, 0.3125, 0.75, 0.8125, 0.6875, 0.8281, 0.6875, 0.8281, 0.7188, 0.8125, 0.7188, 0.8125, 0.7188, 0.8281, 0.7188, 0.8281, 0.75, 0.8125, 0.75, 0.8125, 0.5625, 0.8281, 0.5625, 0.8281, 0.5938, 0.8125, 0.5938, 0.8125, 0.5938, 0.8281, 0.5938, 0.8281, 0.625, 0.8125, 0.625, 0.3125, 0.5625, 0.3281, 0.5625, 0.3281, 0.5938, 0.3125, 0.5938, 0.3125, 0.5938, 0.3281, 0.5938, 0.3281, 0.625, 0.3125, 0.625, 0.5625, 0.5625, 0.5781, 0.5625, 0.5781, 0.5938, 0.5625, 0.5938, 0.5625, 0.5938, 0.5781, 0.5938, 0.5781, 0.625, 0.5625, 0.625, 0.5625, 0.3125, 0.5781, 0.3125, 0.5781, 0.3438, 0.5625, 0.3438, 0.5625, 0.3438, 0.5781, 0.3438, 0.5781, 0.375, 0.5625, 0.375, 0.5625, 0.25, 0.5781, 0.25, 0.5781, 0.2812, 0.5625, 0.2812, 0.5625, 0.2812, 0.5781, 0.2812, 0.5781, 0.3125, 0.5625, 0.3125, 0.5625, 0.5, 0.5781, 0.5, 0.5781, 0.5312, 0.5625, 0.5312, 0.5625, 0.5312, 0.5781, 0.5312, 0.5781, 0.5625, 0.5625, 0.5625, 0.3125, 0.5, 0.3281, 0.5, 0.3281, 0.5312, 0.3125, 0.5312, 0.3125, 0.5312, 0.3281, 0.5312, 0.3281, 0.5625, 0.3125, 0.5625, 0.8125, 0.5, 0.8281, 0.5, 0.8281, 0.5312, 0.8125, 0.5312, 0.8125, 0.5312, 0.8281, 0.5312, 0.8281, 0.5625, 0.8125, 0.5625, 0.8125, 0.625, 0.8281, 0.625, 0.8281, 0.6562, 0.8125, 0.6562, 0.8125, 0.6562, 0.8281, 0.6562, 0.8281, 0.6875, 0.8125, 0.6875, 0.3125, 0.625, 0.3281, 0.625, 0.3281, 0.6562, 0.3125, 0.6562, 0.3125, 0.6562, 0.3281, 0.6562, 0.3281, 0.6875, 0.3125, 0.6875, 0.5625, 0.625, 0.5781, 0.625, 0.5781, 0.6562, 0.5625, 0.6562, 0.5625, 0.6562, 0.5781, 0.6562, 0.5781, 0.6875, 0.5625, 0.6875, 0.5625, 0.375, 0.5781, 0.375, 0.5781, 0.4062, 0.5625, 0.4062, 0.5625, 0.4062, 0.5781, 0.4062, 0.5781, 0.4375, 0.5625, 0.4375, 0.5938, 0.4375, 0.6094, 0.4375, 0.6094, 0.4688, 0.5938, 0.4688, 0.5938, 0.6875, 0.6094, 0.6875, 0.6094, 0.7188, 0.5938, 0.7188, 0.3438, 0.6875, 0.3594, 0.6875, 0.3594, 0.7188, 0.3438, 0.7188, 0.8438, 0.6875, 0.8594, 0.6875, 0.8594, 0.7188, 0.8438, 0.7188, 0.8438, 0.5625, 0.8594, 0.5625, 0.8594, 0.5938, 0.8438, 0.5938, 0.3438, 0.5625, 0.3594, 0.5625, 0.3594, 0.5938, 0.3438, 0.5938, 0.5938, 0.5625, 0.6094, 0.5625, 0.6094, 0.5938, 0.5938, 0.5938, 0.5938, 0.3125, 0.6094, 0.3125, 0.6094, 0.3438, 0.5938, 0.3438, 0.5938, 0.25, 0.6094, 0.25, 0.6094, 0.2812, 0.5938, 0.2812, 0.5938, 0.5, 0.6094, 0.5, 0.6094, 0.5312, 0.5938, 0.5312, 0.3438, 0.5, 0.3594, 0.5, 0.3594, 0.5312, 0.3438, 0.5312, 0.8438, 0.5, 0.8594, 0.5, 0.8594, 0.5312, 0.8438, 0.5312, 0.8438, 0.625, 0.8594, 0.625, 0.8594, 0.6562, 0.8438, 0.6562, 0.3438, 0.625, 0.3594, 0.625, 0.3594, 0.6562, 0.3438, 0.6562, 0.5938, 0.625, 0.6094, 0.625, 0.6094, 0.6562, 0.5938, 0.6562, 0.5938, 0.375, 0.6094, 0.375, 0.6094, 0.4062, 0.5938, 0.4062, 0.5938, 0.4062, 0.6094, 0.4062, 0.6094, 0.4375, 0.5938, 0.4375, 0.5938, 0.6562, 0.6094, 0.6562, 0.6094, 0.6875, 0.5938, 0.6875, 0.3438, 0.6562, 0.3594, 0.6562, 0.3594, 0.6875, 0.3438, 0.6875, 0.8438, 0.6562, 0.8594, 0.6562, 0.8594, 0.6875, 0.8438, 0.6875, 0.8438, 0.5312, 0.8594, 0.5312, 0.8594, 0.5625, 0.8438, 0.5625, 0.3438, 0.5312, 0.3594, 0.5312, 0.3594, 0.5625, 0.3438, 0.5625, 0.5938, 0.5312, 0.6094, 0.5312, 0.6094, 0.5625, 0.5938, 0.5625, 0.5938, 0.2812, 0.6094, 0.2812, 0.6094, 0.3125, 0.5938, 0.3125, 0.5938, 0.3438, 0.6094, 0.3438, 0.6094, 0.375, 0.5938, 0.375, 0.5938, 0.5938, 0.6094, 0.5938, 0.6094, 0.625, 0.5938, 0.625, 0.3438, 0.5938, 0.3594, 0.5938, 0.3594, 0.625, 0.3438, 0.625, 0.8438, 0.5938, 0.8594, 0.5938, 0.8594, 0.625, 0.8438, 0.625, 0.8438, 0.7188, 0.8594, 0.7188, 0.8594, 0.75, 0.8438, 0.75, 0.3438, 0.7188, 0.3594, 0.7188, 0.3594, 0.75, 0.3438, 0.75, 0.5938, 0.7188, 0.6094, 0.7188, 0.6094, 0.75, 0.5938, 0.75, 0.5938, 0.4688, 0.6094, 0.4688, 0.6094, 0.5, 0.5938, 0.5])
me_cube.materials.append(mat_material)
me_cube.use_remesh_preserve_volume = False
me_cube.use_remesh_preserve_attributes = False
me_cube.use_mirror_vertex_groups = False
me_cube.update()

# ---- objects
ob_estalactita = bpy.data.objects.new('Estalactita', me_cube)

# ---- transforms, parenting, visibility, modifiers, constraints
ob_estalactita.location = (0.0, 0.0, 1.0)
ob_estalactita.lock_rotations_4d = False
ob_estalactita.empty_display_type = 'ARROWS'
ob_estalactita.lineart.crease_threshold = 0.0

# ---- collection membership
col_collection.objects.link(ob_estalactita)

# ---- scene / render settings (as saved in the file)
scene.frame_start = 1; scene.frame_end = 250; scene.frame_set(1)
scene.render.engine = 'BLENDER_EEVEE_NEXT'
scene.cycles.use_denoising = False
scene.cycles.samples = 128
scene.cycles.sampling_pattern = 'TABULATED_SOBOL'
scene.cycles.use_adaptive_sampling = False
scene.cycles.use_light_tree = False
scene.view_settings.view_transform = 'Filmic'
bpy.context.view_layer.update()

# ---- added for rendering (the .blend has no active camera and no usable light): camera, sun
cam_auto = bpy.data.cameras.new('AutoCamera')
cam_auto.lens = 50.0
cam_auto.sensor_width = 36.0
cam_auto.clip_end = 1000.0
ob_auto_camera = bpy.data.objects.new('AutoCamera', cam_auto)
scene.collection.objects.link(ob_auto_camera)
ob_auto_camera.location = (3.44751, -4.13701, 4.31594)
ob_auto_camera.rotation_euler = (1.09748, -7.21219e-08, 0.694738)
scene.camera = ob_auto_camera
light_auto_sun = bpy.data.lights.new('AutoSun', 'SUN')
light_auto_sun.energy = 3.0
light_auto_sun.angle = 0.0523599
ob_auto_sun = bpy.data.objects.new('AutoSun', light_auto_sun)
scene.collection.objects.link(ob_auto_sun)
ob_auto_sun.rotation_euler = (0.872665, 0.174533, 0.523599)
bpy.context.view_layer.update()
